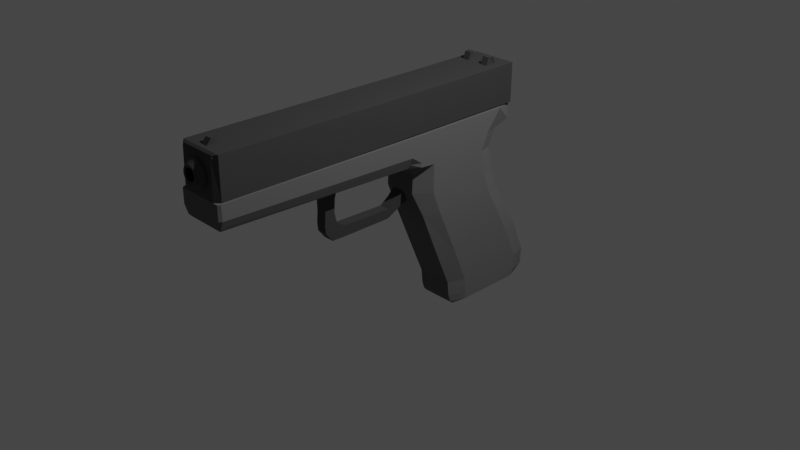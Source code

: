 # Source: glock17.blend  (saved by Blender 2.90.8; exported with 4.5.12 LTS)
import bpy
from mathutils import Matrix  # noqa: F401  (used for matrix-valued properties, if any)

bpy.ops.wm.read_factory_settings(use_empty=True)
scene = bpy.context.scene
scene.name = 'Scene'

# ---- collections
col_collection = bpy.data.collections.new('Collection'); scene.collection.children.link(col_collection)

# ---- materials (node trees are filled in below, after node groups)
mat_material = bpy.data.materials.new('Material')
mat_material.alpha_threshold = 0.0
mat_material.use_transparent_shadow = False
mat_material.line_color = (0.0, 0.0, 0.0, 1.0)
mat_material_002 = bpy.data.materials.new('Material.002')
mat_material_002.use_transparent_shadow = False

# ---- material node trees
mat_material.use_nodes = True; mat_material.node_tree.nodes.clear()
_N = mat_material.node_tree.nodes; _L = mat_material.node_tree.links
n0 = _N.new('ShaderNodeOutputMaterial'); n0.name = 'Material Output'; n0.location = (300, 300)
n1 = _N.new('ShaderNodeBsdfPrincipled'); n1.name = 'Principled BSDF'; n1.location = (10, 300)
n1.distribution = 'GGX'
n1.subsurface_method = 'BURLEY'
n1.inputs[0].default_value = (0.1298, 0.1289, 0.1336, 1.0)
n1.inputs[2].default_value = 1.0
n1.inputs[3].default_value = 1.45
n1.inputs[27].default_value = (0.0, 0.0, 0.0, 1.0)
n1.inputs[28].default_value = 1.0
_L.new(n1.outputs[0], n0.inputs[0])
n0.is_active_output = True
mat_material_002.use_nodes = True; mat_material_002.node_tree.nodes.clear()
_N = mat_material_002.node_tree.nodes; _L = mat_material_002.node_tree.links
n0 = _N.new('ShaderNodeBsdfPrincipled'); n0.name = 'Principled BSDF'; n0.location = (10, 300)
n0.distribution = 'GGX'
n0.subsurface_method = 'BURLEY'
n0.inputs[0].default_value = (0.1262, 0.1262, 0.1262, 1.0)
n0.inputs[1].default_value = 1.0
n0.inputs[2].default_value = 0.8307
n0.inputs[3].default_value = 1.45
n0.inputs[27].default_value = (0.0, 0.0, 0.0, 1.0)
n0.inputs[28].default_value = 1.0
n1 = _N.new('ShaderNodeOutputMaterial'); n1.name = 'Material Output'; n1.location = (300, 300)
_L.new(n0.outputs[0], n1.inputs[0])
n1.is_active_output = True

# ---- world
world_world = bpy.data.worlds.new('World'); scene.world = world_world
world_world.use_nodes = True; world_world.node_tree.nodes.clear()
_N = world_world.node_tree.nodes; _L = world_world.node_tree.links
n0 = _N.new('ShaderNodeOutputWorld'); n0.name = 'World Output'; n0.location = (300, 300)
n1 = _N.new('ShaderNodeBackground'); n1.name = 'Background'; n1.location = (10, 300)
n1.inputs[0].default_value = (0.05088, 0.05088, 0.05088, 1.0)
_L.new(n1.outputs[0], n0.inputs[0])
n0.is_active_output = True
world_world.color = (0.05088, 0.05088, 0.05088)
world_world.use_sun_shadow = False
world_world.sun_shadow_jitter_overblur = 0.0

# ---- cameras
cam_camera = bpy.data.cameras.new('Camera')
cam_camera.clip_end = 100.0
cam_camera.ortho_scale = 7.314

# ---- lights
light_light = bpy.data.lights.new('Light', 'POINT')
light_light.transmission_factor = 0.0
light_light.energy = 1000.0
light_light.shadow_soft_size = 0.1
light_light.shadow_maximum_resolution = 0.006
light_light.use_absolute_resolution = True

# ---- meshes
me_cube = bpy.data.meshes.new('Cube')
me_cube.from_pydata([(0.3367, 0.4688, -0.106), (0.3287, 0.9762, -0.9609), (0.3367, -1.353, -0.05371), (0.3287, -0.9762, -0.9609), (-0.3367, 0.4688, -0.106), (-0.3287, 0.9762, -0.9609), (-0.3367, -1.353, -0.05371), (-0.3287, -0.9762, -0.9609), (0.3287, 0.9762, -0.9609), (0.3287, -0.9762, -0.9609), (-0.3287, 0.9762, -0.9609), (-0.3287, -0.9762, -0.9609), (0.3287, 1.237, -1.575), (0.3287, -0.715, -1.575), (-0.3287, 1.237, -1.575), (-0.3287, -0.715, -1.575), (0.3287, 1.229, -1.762), (0.3287, -0.7019, -1.727), (-0.3287, 1.229, -1.762), (-0.3287, -0.7019, -1.727), (0.3287, 1.227, -1.871), (0.3287, -0.6865, -1.849), (-0.3287, 1.227, -1.871), (-0.3287, -0.6865, -1.849), (0.3287, 1.09, -1.971), (0.3287, -0.6402, -1.98), (-0.3287, 1.09, -1.971), (-0.3287, -0.6402, -1.98), (0.3287, 1.003, -2.015), (0.3287, -0.5833, -2.032), (-0.3287, 1.003, -2.015), (-0.3287, -0.5833, -2.032), (0.3287, -0.5876, -2.032), (-0.3287, -0.5876, -2.032), (0.3367, 0.303, 0.3164), (0.2464, -1.518, 0.3687), (-0.3367, 0.303, 0.3164), (-0.3367, -1.518, 0.3687), (0.3367, 0.2034, 0.7609), (0.445, -1.491, 0.8966), (-0.3367, 0.2034, 0.7609), (-0.445, -1.491, 0.8966), (0.3367, 0.3581, 1.064), (0.445, -1.496, 1.109), (-0.3367, 0.3581, 1.064), (-0.445, -1.496, 1.109), (0.445, 0.3447, 1.454), (0.445, -1.488, 1.455), (-0.445, 0.3447, 1.454), (-0.445, -1.488, 1.455), (0.3367, 0.6647, 1.157), (-0.3367, 0.6647, 1.157), (0.3367, 0.668, 1.446), (-0.3367, 0.668, 1.446), (0.1277, 0.7599, 1.246), (-0.1277, 0.7599, 1.246), (0.1277, 0.7612, 1.355), (-0.1277, 0.7612, 1.355), (0.3367, -5.325, 1.024), (-0.3367, -5.325, 1.024), (0.445, -5.345, 1.224), (-0.445, -5.345, 1.224), (0.445, -5.351, 1.489), (-0.445, -5.351, 1.489), (-0.445, -1.699, 1.456), (0.445, -1.699, 1.456), (0.445, -1.696, 1.116), (0.3367, -1.694, 0.9024), (-0.3367, -1.694, 0.9024), (-0.445, -1.696, 1.116), (-0.3367, -1.501, 0.7063), (-0.3367, 0.2393, 0.6006), (0.2464, -1.501, 0.7063), (0.3367, 0.2393, 0.6006), (0.2464, -1.599, 0.8073), (-0.3367, -1.599, 0.8073), (0.2464, -1.661, 0.866), (-0.3367, -1.661, 0.866), (-0.3367, -1.543, 0.7268), (0.2464, -1.543, 0.7268), (-0.4344, 0.6508, -0.9609), (-0.4344, 0.3254, -0.9609), (-0.4344, 0.0, -0.9609), (-0.4344, -0.3254, -0.9609), (-0.4344, -0.6508, -0.9609), (0.445, 0.1652, -0.09725), (0.445, -0.1384, -0.08854), (0.445, -0.4419, -0.07984), (0.445, -0.7455, -0.07113), (0.445, -1.049, -0.06242), (-0.445, -1.049, -0.06242), (-0.445, -0.7455, -0.07113), (-0.445, -0.4419, -0.07984), (-0.445, -0.1384, -0.08854), (-0.445, 0.1652, -0.09725), (0.4344, -0.6508, -0.9609), (0.4344, -0.3254, -0.9609), (0.4344, 5.96e-08, -0.9609), (0.4344, 0.3254, -0.9609), (0.4344, 0.6508, -0.9609), (-0.4344, 0.6508, -0.9609), (-0.4344, 0.3254, -0.9609), (-0.4344, 0.0, -0.9609), (-0.4344, -0.3254, -0.9609), (-0.4344, -0.6508, -0.9609), (0.4344, -0.6508, -0.9609), (0.4344, -0.3254, -0.9609), (0.4344, 5.96e-08, -0.9609), (0.4344, 0.3254, -0.9609), (0.4344, 0.6508, -0.9609), (-0.4344, 0.9121, -1.575), (-0.4344, 0.5867, -1.575), (-0.4344, 0.2613, -1.575), (-0.4344, -0.06416, -1.575), (-0.4344, -0.3896, -1.575), (0.4344, -0.3896, -1.575), (0.4344, -0.06416, -1.575), (0.4344, 0.2613, -1.575), (0.4344, 0.5867, -1.575), (0.4344, 0.9121, -1.575), (-0.4344, 0.907, -1.756), (-0.4344, 0.5852, -1.75), (-0.4344, 0.2634, -1.745), (-0.4344, -0.05835, -1.739), (-0.4344, -0.3801, -1.733), (0.4344, -0.3801, -1.733), (0.4344, -0.05835, -1.739), (0.4344, 0.2634, -1.745), (0.4344, 0.5852, -1.751), (0.4344, 0.907, -1.756), (-0.4344, 0.9079, -1.867), (-0.4344, 0.5891, -1.864), (-0.4344, 0.2702, -1.86), (-0.4344, -0.0487, -1.856), (-0.4344, -0.3676, -1.853), (0.4344, -0.3676, -1.853), (0.4344, -0.0487, -1.856), (0.4344, 0.2702, -1.86), (0.4344, 0.5891, -1.864), (0.4344, 0.9079, -1.867), (-0.4344, 0.8018, -1.973), (-0.4344, 0.5134, -1.974), (-0.4344, 0.225, -1.976), (-0.4344, -0.0634, -1.977), (-0.4344, -0.3518, -1.979), (0.4344, -0.3518, -1.979), (0.4344, -0.0634, -1.977), (0.4344, 0.225, -1.976), (0.4344, 0.5134, -1.974), (0.4344, 0.8018, -1.973), (-0.3287, 0.739, -2.018), (-0.3287, 0.4745, -2.021), (-0.3287, 0.2101, -2.024), (-0.3287, -0.05439, -2.026), (-0.3287, -0.3188, -2.029), (0.3287, -0.3188, -2.029), (0.3287, -0.05439, -2.026), (0.3287, 0.2101, -2.024), (0.3287, 0.4745, -2.021), (0.3287, 0.739, -2.018), (0.445, -0.0005726, 0.3251), (0.445, -0.3042, 0.3338), (0.445, -0.6077, 0.3425), (0.445, -0.9113, 0.3512), (0.445, -1.215, 0.36), (-0.445, -1.215, 0.36), (-0.445, -0.9113, 0.3512), (-0.445, -0.6077, 0.3425), (-0.445, -0.3042, 0.3338), (-0.445, -0.0005725, 0.3251), (0.445, -0.07904, 0.7835), (0.445, -0.3614, 0.8061), (0.445, -0.6439, 0.8287), (0.445, -0.9263, 0.8513), (0.445, -1.209, 0.874), (-0.445, -1.209, 0.874), (-0.445, -0.9263, 0.8513), (-0.445, -0.6439, 0.8287), (-0.445, -0.3614, 0.8061), (-0.445, -0.07904, 0.7835), (0.445, 0.04907, 1.072), (0.445, -0.26, 1.079), (0.445, -0.569, 1.087), (0.445, -0.878, 1.094), (0.445, -1.187, 1.102), (-0.445, -1.187, 1.102), (-0.445, -0.878, 1.094), (-0.445, -0.569, 1.087), (-0.445, -0.26, 1.079), (-0.445, 0.04907, 1.072), (0.445, 0.03931, 1.454), (0.445, -0.2661, 1.454), (0.445, -0.5715, 1.454), (0.445, -0.8769, 1.455), (0.445, -1.182, 1.455), (-0.445, -1.182, 1.455), (-0.445, -0.8769, 1.455), (-0.445, -0.5715, 1.454), (-0.445, -0.2661, 1.454), (-0.445, 0.03931, 1.454), (0.445, -0.05075, 0.6182), (0.445, -0.3408, 0.6358), (0.445, -0.6308, 0.6535), (0.445, -0.9209, 0.6711), (0.445, -1.211, 0.6887), (-0.445, -1.211, 0.6887), (-0.445, -0.9209, 0.6711), (-0.445, -0.6308, 0.6535), (-0.445, -0.3408, 0.6358), (-0.445, -0.05075, 0.6182), (-0.3367, 0.259, 0.87), (0.3367, 0.259, 0.87), (0.445, -1.493, 0.9731), (-0.445, -1.493, 0.9731), (0.3756, -5.334, 1.091), (-0.3756, -5.334, 1.091), (-0.3756, -1.695, 0.9792), (0.3756, -1.695, 0.9792), (-0.445, -0.03298, 0.8872), (-0.445, -0.325, 0.9044), (-0.445, -0.6169, 0.9216), (-0.445, -0.9089, 0.9388), (-0.445, -1.201, 0.9559), (0.445, -1.201, 0.9559), (0.445, -0.9089, 0.9388), (0.445, -0.6169, 0.9216), (0.445, -0.325, 0.9044), (0.445, -0.03298, 0.8872), (0.3189, -5.356, 1.052), (-0.3189, -5.356, 1.052), (0.4215, -5.398, 1.229), (-0.4215, -5.398, 1.229), (0.4215, -5.399, 1.489), (-0.4215, -5.399, 1.489), (0.3558, -5.384, 1.088), (-0.3558, -5.384, 1.088)], [], [(0, 4, 36, 34), (3, 2, 6, 7), (80, 94, 4, 5), (5, 1, 8, 10), (95, 89, 2, 3), (5, 4, 0, 1), (100, 10, 14, 110), (3, 7, 11, 9), (80, 5, 10, 100), (95, 3, 9, 105), (115, 13, 17, 125), (105, 9, 13, 115), (10, 8, 12, 14), (9, 11, 15, 13), (17, 19, 23, 21), (14, 12, 16, 18), (13, 15, 19, 17), (110, 14, 18, 120), (135, 21, 25, 145), (120, 18, 22, 130), (125, 17, 21, 135), (18, 16, 20, 22), (26, 24, 28, 30), (22, 20, 24, 26), (21, 23, 27, 25), (130, 22, 26, 140), (154, 155, 29, 31), (25, 27, 31, 29), (140, 26, 30, 150), (145, 25, 29, 155), (29, 31, 33, 32), (205, 70, 41, 175), (6, 2, 35, 37), (90, 6, 37, 165), (85, 0, 34, 160), (211, 210, 44, 42), (68, 41, 75, 77), (73, 71, 40, 38), (200, 73, 38, 170), (185, 45, 49, 195), (227, 211, 42, 180), (222, 213, 45, 185), (217, 66, 60, 214), (194, 195, 49, 47), (65, 64, 63, 62), (46, 42, 50, 52), (180, 42, 46, 190), (52, 50, 54, 56), (44, 48, 53, 51), (48, 46, 52, 53), (42, 44, 51, 50), (54, 55, 57, 56), (53, 52, 56, 57), (51, 53, 57, 55), (50, 51, 55, 54), (215, 59, 229, 235), (61, 215, 235, 231), (216, 68, 59, 215), (66, 65, 62, 60), (68, 67, 58, 59), (64, 69, 61, 63), (49, 45, 69, 64), (39, 67, 76, 74), (43, 47, 65, 66), (213, 41, 68, 216), (47, 49, 64, 65), (212, 43, 66, 217), (160, 34, 73, 200), (34, 36, 71, 73), (37, 35, 72, 70), (165, 37, 70, 205), (78, 79, 74, 75), (75, 74, 76, 77), (72, 39, 74, 79), (70, 72, 79, 78), (67, 68, 77, 76), (41, 70, 78, 75), (36, 169, 209, 71), (169, 168, 208, 209), (168, 167, 207, 208), (167, 166, 206, 207), (166, 165, 205, 206), (35, 164, 204, 72), (164, 163, 203, 204), (163, 162, 202, 203), (162, 161, 201, 202), (161, 160, 200, 201), (43, 184, 194, 47), (184, 183, 193, 194), (183, 182, 192, 193), (182, 181, 191, 192), (181, 180, 190, 191), (46, 48, 199, 190), (190, 199, 198, 191), (191, 198, 197, 192), (192, 197, 196, 193), (193, 196, 195, 194), (210, 218, 189, 44), (218, 219, 188, 189), (219, 220, 187, 188), (220, 221, 186, 187), (221, 222, 185, 186), (212, 223, 184, 43), (223, 224, 183, 184), (224, 225, 182, 183), (225, 226, 181, 182), (226, 227, 180, 181), (44, 189, 199, 48), (189, 188, 198, 199), (188, 187, 197, 198), (187, 186, 196, 197), (186, 185, 195, 196), (72, 204, 174, 39), (204, 203, 173, 174), (203, 202, 172, 173), (202, 201, 171, 172), (201, 200, 170, 171), (2, 89, 164, 35), (89, 88, 163, 164), (88, 87, 162, 163), (87, 86, 161, 162), (86, 85, 160, 161), (4, 94, 169, 36), (94, 93, 168, 169), (93, 92, 167, 168), (92, 91, 166, 167), (91, 90, 165, 166), (71, 209, 179, 40), (209, 208, 178, 179), (208, 207, 177, 178), (207, 206, 176, 177), (206, 205, 175, 176), (24, 149, 159, 28), (149, 148, 158, 159), (148, 147, 157, 158), (147, 146, 156, 157), (146, 145, 155, 156), (27, 144, 154, 31), (144, 143, 153, 154), (143, 142, 152, 153), (142, 141, 151, 152), (141, 140, 150, 151), (30, 28, 159, 150), (150, 159, 158, 151), (151, 158, 157, 152), (152, 157, 156, 153), (153, 156, 155, 154), (23, 134, 144, 27), (134, 133, 143, 144), (133, 132, 142, 143), (132, 131, 141, 142), (131, 130, 140, 141), (16, 129, 139, 20), (129, 128, 138, 139), (128, 127, 137, 138), (127, 126, 136, 137), (126, 125, 135, 136), (19, 124, 134, 23), (124, 123, 133, 134), (123, 122, 132, 133), (122, 121, 131, 132), (121, 120, 130, 131), (20, 139, 149, 24), (139, 138, 148, 149), (138, 137, 147, 148), (137, 136, 146, 147), (136, 135, 145, 146), (15, 114, 124, 19), (114, 113, 123, 124), (113, 112, 122, 123), (112, 111, 121, 122), (111, 110, 120, 121), (8, 109, 119, 12), (109, 108, 118, 119), (108, 107, 117, 118), (107, 106, 116, 117), (106, 105, 115, 116), (12, 119, 129, 16), (119, 118, 128, 129), (118, 117, 127, 128), (117, 116, 126, 127), (116, 115, 125, 126), (1, 99, 109, 8), (99, 98, 108, 109), (98, 97, 107, 108), (97, 96, 106, 107), (96, 95, 105, 106), (7, 84, 104, 11), (84, 83, 103, 104), (83, 82, 102, 103), (82, 81, 101, 102), (81, 80, 100, 101), (11, 104, 114, 15), (104, 103, 113, 114), (103, 102, 112, 113), (102, 101, 111, 112), (101, 100, 110, 111), (1, 0, 85, 99), (99, 85, 86, 98), (98, 86, 87, 97), (97, 87, 88, 96), (96, 88, 89, 95), (7, 6, 90, 84), (84, 90, 91, 83), (83, 91, 92, 82), (82, 92, 93, 81), (81, 93, 94, 80), (171, 170, 227, 226), (172, 171, 226, 225), (173, 172, 225, 224), (174, 173, 224, 223), (39, 174, 223, 212), (176, 175, 222, 221), (177, 176, 221, 220), (178, 177, 220, 219), (179, 178, 219, 218), (40, 179, 218, 210), (39, 212, 217, 67), (45, 213, 216, 69), (69, 216, 215, 61), (63, 61, 231, 233), (67, 217, 214, 58), (175, 41, 213, 222), (170, 38, 211, 227), (38, 40, 210, 211), (235, 234, 230, 231), (231, 230, 232, 233), (229, 228, 234, 235), (60, 62, 232, 230), (62, 63, 233, 232), (58, 214, 234, 228), (214, 60, 230, 234), (59, 58, 228, 229)])
_uv = me_cube.uv_layers.new(name='UVMap')
_uv.uv.foreach_set('vector', [0.625, 0.5, 0.625, 0.25, 0.625, 0.25, 0.625, 0.5, 0.375, 0.75, 0.625, 0.75, 0.625, 1.0, 0.375, 1.0, 0.375, 0.2083, 0.625, 0.2083, 0.625, 0.25, 0.375, 0.25, 0.375, 0.25, 0.375, 0.5, 0.375, 0.5, 0.375, 0.25, 0.375, 0.7083, 0.625, 0.7083, 0.625, 0.75, 0.375, 0.75, 0.375, 0.25, 0.625, 0.25, 0.625, 0.5, 0.375, 0.5, 0.375, 0.2083, 0.375, 0.25, 0.375, 0.25, 0.375, 0.2083, 0.375, 0.75, 0.375, 1.0, 0.375, 1.0, 0.375, 0.75, 0.375, 0.2083, 0.375, 0.25, 0.375, 0.25, 0.375, 0.2083, 0.375, 0.7083, 0.375, 0.75, 0.375, 0.75, 0.375, 0.7083, 0.375, 0.7083, 0.375, 0.75, 0.375, 0.75, 0.375, 0.7083, 0.375, 0.7083, 0.375, 0.75, 0.375, 0.75, 0.375, 0.7083, 0.375, 0.25, 0.375, 0.5, 0.375, 0.5, 0.375, 0.25, 0.375, 0.75, 0.375, 1.0, 0.375, 1.0, 0.375, 0.75, 0.375, 0.75, 0.375, 1.0, 0.375, 1.0, 0.375, 0.75, 0.375, 0.25, 0.375, 0.5, 0.375, 0.5, 0.375, 0.25, 0.375, 0.75, 0.375, 1.0, 0.375, 1.0, 0.375, 0.75, 0.375, 0.2083, 0.375, 0.25, 0.375, 0.25, 0.375, 0.2083, 0.375, 0.7083, 0.375, 0.75, 0.375, 0.75, 0.375, 0.7083, 0.375, 0.2083, 0.375, 0.25, 0.375, 0.25, 0.375, 0.2083, 0.375, 0.7083, 0.375, 0.75, 0.375, 0.75, 0.375, 0.7083, 0.375, 0.25, 0.375, 0.5, 0.375, 0.5, 0.375, 0.25, 0.375, 0.25, 0.375, 0.5, 0.375, 0.5, 0.375, 0.25, 0.375, 0.25, 0.375, 0.5, 0.375, 0.5, 0.375, 0.25, 0.375, 0.75, 0.375, 1.0, 0.375, 1.0, 0.375, 0.75, 0.375, 0.2083, 0.375, 0.25, 0.375, 0.25, 0.375, 0.2083, 0.125, 0.7083, 0.375, 0.7083, 0.375, 0.75, 0.125, 0.75, 0.375, 0.75, 0.375, 1.0, 0.375, 1.0, 0.375, 0.75, 0.375, 0.2083, 0.375, 0.25, 0.375, 0.25, 0.375, 0.2083, 0.375, 0.7083, 0.375, 0.75, 0.375, 0.75, 0.375, 0.7083, 0.375, 0.75, 0.125, 0.75, 0.125, 0.75, 0.375, 0.75, 0.625, 0.04167, 0.625, 0.0, 0.625, 0.0, 0.625, 0.04167, 0.625, 1.0, 0.625, 0.75, 0.625, 0.75, 0.625, 1.0, 0.625, 0.04167, 0.625, 0.0, 0.625, 0.0, 0.625, 0.04167, 0.625, 0.5417, 0.625, 0.5, 0.625, 0.5, 0.625, 0.5417, 0.625, 0.5, 0.625, 0.25, 0.625, 0.25, 0.625, 0.5, 0.625, 0.0, 0.625, 0.0, 0.625, 0.0, 0.625, 0.0, 0.625, 0.5, 0.625, 0.25, 0.625, 0.25, 0.625, 0.5, 0.625, 0.5417, 0.625, 0.5, 0.625, 0.5, 0.625, 0.5417, 0.625, 0.04167, 0.625, 0.0, 0.625, 0.0, 0.625, 0.04167, 0.625, 0.5417, 0.625, 0.5, 0.625, 0.5, 0.625, 0.5417, 0.625, 0.04167, 0.625, 0.0, 0.625, 0.0, 0.625, 0.04167, 0.625, 0.75, 0.625, 0.75, 0.625, 0.75, 0.625, 0.75, 0.625, 0.7083, 0.875, 0.7083, 0.875, 0.75, 0.625, 0.75, 0.625, 0.75, 0.875, 0.75, 0.875, 0.75, 0.625, 0.75, 0.625, 0.5, 0.625, 0.5, 0.625, 0.5, 0.625, 0.5, 0.625, 0.5417, 0.625, 0.5, 0.625, 0.5, 0.625, 0.5417, 0.625, 0.5, 0.625, 0.5, 0.625, 0.5, 0.625, 0.5, 0.625, 0.25, 0.625, 0.25, 0.625, 0.25, 0.625, 0.25, 0.875, 0.5, 0.625, 0.5, 0.625, 0.5, 0.875, 0.5, 0.625, 0.5, 0.625, 0.25, 0.625, 0.25, 0.625, 0.5, 0.625, 0.5, 0.625, 0.25, 0.625, 0.25, 0.625, 0.5, 0.875, 0.5, 0.625, 0.5, 0.625, 0.5, 0.875, 0.5, 0.625, 0.25, 0.625, 0.25, 0.625, 0.25, 0.625, 0.25, 0.625, 0.5, 0.625, 0.25, 0.625, 0.25, 0.625, 0.5, 0.625, 0.0, 0.625, 0.0, 0.625, 0.0, 0.625, 0.0, 0.625, 0.0, 0.625, 0.0, 0.625, 0.0, 0.625, 0.0, 0.625, 0.0, 0.625, 0.0, 0.625, 0.0, 0.625, 0.0, 0.625, 0.75, 0.625, 0.75, 0.625, 0.75, 0.625, 0.75, 0.625, 1.0, 0.625, 0.75, 0.625, 0.75, 0.625, 1.0, 0.625, 0.0, 0.625, 0.0, 0.625, 0.0, 0.625, 0.0, 0.625, 0.0, 0.625, 0.0, 0.625, 0.0, 0.625, 0.0, 0.625, 0.75, 0.625, 0.75, 0.625, 0.75, 0.625, 0.75, 0.625, 0.75, 0.625, 0.75, 0.625, 0.75, 0.625, 0.75, 0.625, 0.0, 0.625, 0.0, 0.625, 0.0, 0.625, 0.0, 0.625, 0.75, 0.875, 0.75, 0.875, 0.75, 0.625, 0.75, 0.625, 0.75, 0.625, 0.75, 0.625, 0.75, 0.625, 0.75, 0.625, 0.5417, 0.625, 0.5, 0.625, 0.5, 0.625, 0.5417, 0.625, 0.5, 0.625, 0.25, 0.625, 0.25, 0.625, 0.5, 0.625, 1.0, 0.625, 0.75, 0.625, 0.75, 0.625, 1.0, 0.625, 0.04167, 0.625, 0.0, 0.625, 0.0, 0.625, 0.04167, 0.625, 1.0, 0.625, 0.75, 0.625, 0.75, 0.625, 1.0, 0.625, 1.0, 0.625, 0.75, 0.625, 0.75, 0.625, 1.0, 0.625, 0.75, 0.625, 0.75, 0.625, 0.75, 0.625, 0.75, 0.625, 1.0, 0.625, 0.75, 0.625, 0.75, 0.625, 1.0, 0.625, 0.75, 0.625, 1.0, 0.625, 1.0, 0.625, 0.75, 0.625, 0.0, 0.625, 0.0, 0.625, 0.0, 0.625, 0.0, 0.625, 0.25, 0.625, 0.2083, 0.625, 0.2083, 0.625, 0.25, 0.625, 0.2083, 0.625, 0.1667, 0.625, 0.1667, 0.625, 0.2083, 0.625, 0.1667, 0.625, 0.125, 0.625, 0.125, 0.625, 0.1667, 0.625, 0.125, 0.625, 0.08333, 0.625, 0.08333, 0.625, 0.125, 0.625, 0.08333, 0.625, 0.04167, 0.625, 0.04167, 0.625, 0.08333, 0.625, 0.75, 0.625, 0.7083, 0.625, 0.7083, 0.625, 0.75, 0.625, 0.7083, 0.625, 0.6667, 0.625, 0.6667, 0.625, 0.7083, 0.625, 0.6667, 0.625, 0.625, 0.625, 0.625, 0.625, 0.6667, 0.625, 0.625, 0.625, 0.5833, 0.625, 0.5833, 0.625, 0.625, 0.625, 0.5833, 0.625, 0.5417, 0.625, 0.5417, 0.625, 0.5833, 0.625, 0.75, 0.625, 0.7083, 0.625, 0.7083, 0.625, 0.75, 0.625, 0.7083, 0.625, 0.6667, 0.625, 0.6667, 0.625, 0.7083, 0.625, 0.6667, 0.625, 0.625, 0.625, 0.625, 0.625, 0.6667, 0.625, 0.625, 0.625, 0.5833, 0.625, 0.5833, 0.625, 0.625, 0.625, 0.5833, 0.625, 0.5417, 0.625, 0.5417, 0.625, 0.5833, 0.625, 0.5, 0.875, 0.5, 0.875, 0.5417, 0.625, 0.5417, 0.625, 0.5417, 0.875, 0.5417, 0.875, 0.5833, 0.625, 0.5833, 0.625, 0.5833, 0.875, 0.5833, 0.875, 0.625, 0.625, 0.625, 0.625, 0.625, 0.875, 0.625, 0.875, 0.6667, 0.625, 0.6667, 0.625, 0.6667, 0.875, 0.6667, 0.875, 0.7083, 0.625, 0.7083, 0.625, 0.25, 0.625, 0.2083, 0.625, 0.2083, 0.625, 0.25, 0.625, 0.2083, 0.625, 0.1667, 0.625, 0.1667, 0.625, 0.2083, 0.625, 0.1667, 0.625, 0.125, 0.625, 0.125, 0.625, 0.1667, 0.625, 0.125, 0.625, 0.08333, 0.625, 0.08333, 0.625, 0.125, 0.625, 0.08333, 0.625, 0.04167, 0.625, 0.04167, 0.625, 0.08333, 0.625, 0.75, 0.625, 0.7083, 0.625, 0.7083, 0.625, 0.75, 0.625, 0.7083, 0.625, 0.6667, 0.625, 0.6667, 0.625, 0.7083, 0.625, 0.6667, 0.625, 0.625, 0.625, 0.625, 0.625, 0.6667, 0.625, 0.625, 0.625, 0.5833, 0.625, 0.5833, 0.625, 0.625, 0.625, 0.5833, 0.625, 0.5417, 0.625, 0.5417, 0.625, 0.5833, 0.625, 0.25, 0.625, 0.2083, 0.625, 0.2083, 0.625, 0.25, 0.625, 0.2083, 0.625, 0.1667, 0.625, 0.1667, 0.625, 0.2083, 0.625, 0.1667, 0.625, 0.125, 0.625, 0.125, 0.625, 0.1667, 0.625, 0.125, 0.625, 0.08333, 0.625, 0.08333, 0.625, 0.125, 0.625, 0.08333, 0.625, 0.04167, 0.625, 0.04167, 0.625, 0.08333, 0.625, 0.75, 0.625, 0.7083, 0.625, 0.7083, 0.625, 0.75, 0.625, 0.7083, 0.625, 0.6667, 0.625, 0.6667, 0.625, 0.7083, 0.625, 0.6667, 0.625, 0.625, 0.625, 0.625, 0.625, 0.6667, 0.625, 0.625, 0.625, 0.5833, 0.625, 0.5833, 0.625, 0.625, 0.625, 0.5833, 0.625, 0.5417, 0.625, 0.5417, 0.625, 0.5833, 0.625, 0.75, 0.625, 0.7083, 0.625, 0.7083, 0.625, 0.75, 0.625, 0.7083, 0.625, 0.6667, 0.625, 0.6667, 0.625, 0.7083, 0.625, 0.6667, 0.625, 0.625, 0.625, 0.625, 0.625, 0.6667, 0.625, 0.625, 0.625, 0.5833, 0.625, 0.5833, 0.625, 0.625, 0.625, 0.5833, 0.625, 0.5417, 0.625, 0.5417, 0.625, 0.5833, 0.625, 0.25, 0.625, 0.2083, 0.625, 0.2083, 0.625, 0.25, 0.625, 0.2083, 0.625, 0.1667, 0.625, 0.1667, 0.625, 0.2083, 0.625, 0.1667, 0.625, 0.125, 0.625, 0.125, 0.625, 0.1667, 0.625, 0.125, 0.625, 0.08333, 0.625, 0.08333, 0.625, 0.125, 0.625, 0.08333, 0.625, 0.04167, 0.625, 0.04167, 0.625, 0.08333, 0.625, 0.25, 0.625, 0.2083, 0.625, 0.2083, 0.625, 0.25, 0.625, 0.2083, 0.625, 0.1667, 0.625, 0.1667, 0.625, 0.2083, 0.625, 0.1667, 0.625, 0.125, 0.625, 0.125, 0.625, 0.1667, 0.625, 0.125, 0.625, 0.08333, 0.625, 0.08333, 0.625, 0.125, 0.625, 0.08333, 0.625, 0.04167, 0.625, 0.04167, 0.625, 0.08333, 0.375, 0.5, 0.375, 0.5417, 0.375, 0.5417, 0.375, 0.5, 0.375, 0.5417, 0.375, 0.5833, 0.375, 0.5833, 0.375, 0.5417, 0.375, 0.5833, 0.375, 0.625, 0.375, 0.625, 0.375, 0.5833, 0.375, 0.625, 0.375, 0.6667, 0.375, 0.6667, 0.375, 0.625, 0.375, 0.6667, 0.375, 0.7083, 0.375, 0.7083, 0.375, 0.6667, 0.375, 0.0, 0.375, 0.04167, 0.375, 0.04167, 0.375, 0.0, 0.375, 0.04167, 0.375, 0.08333, 0.375, 0.08333, 0.375, 0.04167, 0.375, 0.08333, 0.375, 0.125, 0.375, 0.125, 0.375, 0.08333, 0.375, 0.125, 0.375, 0.1667, 0.375, 0.1667, 0.375, 0.125, 0.375, 0.1667, 0.375, 0.2083, 0.375, 0.2083, 0.375, 0.1667, 0.125, 0.5, 0.375, 0.5, 0.375, 0.5417, 0.125, 0.5417, 0.125, 0.5417, 0.375, 0.5417, 0.375, 0.5833, 0.125, 0.5833, 0.125, 0.5833, 0.375, 0.5833, 0.375, 0.625, 0.125, 0.625, 0.125, 0.625, 0.375, 0.625, 0.375, 0.6667, 0.125, 0.6667, 0.125, 0.6667, 0.375, 0.6667, 0.375, 0.7083, 0.125, 0.7083, 0.375, 0.0, 0.375, 0.04167, 0.375, 0.04167, 0.375, 0.0, 0.375, 0.04167, 0.375, 0.08333, 0.375, 0.08333, 0.375, 0.04167, 0.375, 0.08333, 0.375, 0.125, 0.375, 0.125, 0.375, 0.08333, 0.375, 0.125, 0.375, 0.1667, 0.375, 0.1667, 0.375, 0.125, 0.375, 0.1667, 0.375, 0.2083, 0.375, 0.2083, 0.375, 0.1667, 0.375, 0.5, 0.375, 0.5417, 0.375, 0.5417, 0.375, 0.5, 0.375, 0.5417, 0.375, 0.5833, 0.375, 0.5833, 0.375, 0.5417, 0.375, 0.5833, 0.375, 0.625, 0.375, 0.625, 0.375, 0.5833, 0.375, 0.625, 0.375, 0.6667, 0.375, 0.6667, 0.375, 0.625, 0.375, 0.6667, 0.375, 0.7083, 0.375, 0.7083, 0.375, 0.6667, 0.375, 0.0, 0.375, 0.04167, 0.375, 0.04167, 0.375, 0.0, 0.375, 0.04167, 0.375, 0.08333, 0.375, 0.08333, 0.375, 0.04167, 0.375, 0.08333, 0.375, 0.125, 0.375, 0.125, 0.375, 0.08333, 0.375, 0.125, 0.375, 0.1667, 0.375, 0.1667, 0.375, 0.125, 0.375, 0.1667, 0.375, 0.2083, 0.375, 0.2083, 0.375, 0.1667, 0.375, 0.5, 0.375, 0.5417, 0.375, 0.5417, 0.375, 0.5, 0.375, 0.5417, 0.375, 0.5833, 0.375, 0.5833, 0.375, 0.5417, 0.375, 0.5833, 0.375, 0.625, 0.375, 0.625, 0.375, 0.5833, 0.375, 0.625, 0.375, 0.6667, 0.375, 0.6667, 0.375, 0.625, 0.375, 0.6667, 0.375, 0.7083, 0.375, 0.7083, 0.375, 0.6667, 0.375, 0.0, 0.375, 0.04167, 0.375, 0.04167, 0.375, 0.0, 0.375, 0.04167, 0.375, 0.08333, 0.375, 0.08333, 0.375, 0.04167, 0.375, 0.08333, 0.375, 0.125, 0.375, 0.125, 0.375, 0.08333, 0.375, 0.125, 0.375, 0.1667, 0.375, 0.1667, 0.375, 0.125, 0.375, 0.1667, 0.375, 0.2083, 0.375, 0.2083, 0.375, 0.1667, 0.375, 0.5, 0.375, 0.5417, 0.375, 0.5417, 0.375, 0.5, 0.375, 0.5417, 0.375, 0.5833, 0.375, 0.5833, 0.375, 0.5417, 0.375, 0.5833, 0.375, 0.625, 0.375, 0.625, 0.375, 0.5833, 0.375, 0.625, 0.375, 0.6667, 0.375, 0.6667, 0.375, 0.625, 0.375, 0.6667, 0.375, 0.7083, 0.375, 0.7083, 0.375, 0.6667, 0.375, 0.5, 0.375, 0.5417, 0.375, 0.5417, 0.375, 0.5, 0.375, 0.5417, 0.375, 0.5833, 0.375, 0.5833, 0.375, 0.5417, 0.375, 0.5833, 0.375, 0.625, 0.375, 0.625, 0.375, 0.5833, 0.375, 0.625, 0.375, 0.6667, 0.375, 0.6667, 0.375, 0.625, 0.375, 0.6667, 0.375, 0.7083, 0.375, 0.7083, 0.375, 0.6667, 0.375, 0.5, 0.375, 0.5417, 0.375, 0.5417, 0.375, 0.5, 0.375, 0.5417, 0.375, 0.5833, 0.375, 0.5833, 0.375, 0.5417, 0.375, 0.5833, 0.375, 0.625, 0.375, 0.625, 0.375, 0.5833, 0.375, 0.625, 0.375, 0.6667, 0.375, 0.6667, 0.375, 0.625, 0.375, 0.6667, 0.375, 0.7083, 0.375, 0.7083, 0.375, 0.6667, 0.375, 0.0, 0.375, 0.04167, 0.375, 0.04167, 0.375, 0.0, 0.375, 0.04167, 0.375, 0.08333, 0.375, 0.08333, 0.375, 0.04167, 0.375, 0.08333, 0.375, 0.125, 0.375, 0.125, 0.375, 0.08333, 0.375, 0.125, 0.375, 0.1667, 0.375, 0.1667, 0.375, 0.125, 0.375, 0.1667, 0.375, 0.2083, 0.375, 0.2083, 0.375, 0.1667, 0.375, 0.0, 0.375, 0.04167, 0.375, 0.04167, 0.375, 0.0, 0.375, 0.04167, 0.375, 0.08333, 0.375, 0.08333, 0.375, 0.04167, 0.375, 0.08333, 0.375, 0.125, 0.375, 0.125, 0.375, 0.08333, 0.375, 0.125, 0.375, 0.1667, 0.375, 0.1667, 0.375, 0.125, 0.375, 0.1667, 0.375, 0.2083, 0.375, 0.2083, 0.375, 0.1667, 0.375, 0.5, 0.625, 0.5, 0.625, 0.5417, 0.375, 0.5417, 0.375, 0.5417, 0.625, 0.5417, 0.625, 0.5833, 0.375, 0.5833, 0.375, 0.5833, 0.625, 0.5833, 0.625, 0.625, 0.375, 0.625, 0.375, 0.625, 0.625, 0.625, 0.625, 0.6667, 0.375, 0.6667, 0.375, 0.6667, 0.625, 0.6667, 0.625, 0.7083, 0.375, 0.7083, 0.375, 0.0, 0.625, 0.0, 0.625, 0.04167, 0.375, 0.04167, 0.375, 0.04167, 0.625, 0.04167, 0.625, 0.08333, 0.375, 0.08333, 0.375, 0.08333, 0.625, 0.08333, 0.625, 0.125, 0.375, 0.125, 0.375, 0.125, 0.625, 0.125, 0.625, 0.1667, 0.375, 0.1667, 0.375, 0.1667, 0.625, 0.1667, 0.625, 0.2083, 0.375, 0.2083, 0.625, 0.5833, 0.625, 0.5417, 0.625, 0.5417, 0.625, 0.5833, 0.625, 0.625, 0.625, 0.5833, 0.625, 0.5833, 0.625, 0.625, 0.625, 0.6667, 0.625, 0.625, 0.625, 0.625, 0.625, 0.6667, 0.625, 0.7083, 0.625, 0.6667, 0.625, 0.6667, 0.625, 0.7083, 0.625, 0.75, 0.625, 0.7083, 0.625, 0.7083, 0.625, 0.75, 0.625, 0.08333, 0.625, 0.04167, 0.625, 0.04167, 0.625, 0.08333, 0.625, 0.125, 0.625, 0.08333, 0.625, 0.08333, 0.625, 0.125, 0.625, 0.1667, 0.625, 0.125, 0.625, 0.125, 0.625, 0.1667, 0.625, 0.2083, 0.625, 0.1667, 0.625, 0.1667, 0.625, 0.2083, 0.625, 0.25, 0.625, 0.2083, 0.625, 0.2083, 0.625, 0.25, 0.625, 0.75, 0.625, 0.75, 0.625, 0.75, 0.625, 0.75, 0.625, 0.0, 0.625, 0.0, 0.625, 0.0, 0.625, 0.0, 0.625, 0.0, 0.625, 0.0, 0.625, 0.0, 0.625, 0.0, 0.625, 0.0, 0.625, 0.0, 0.625, 0.0, 0.625, 0.0, 0.625, 0.75, 0.625, 0.75, 0.625, 0.75, 0.625, 0.75, 0.625, 0.04167, 0.625, 0.0, 0.625, 0.0, 0.625, 0.04167, 0.625, 0.5417, 0.625, 0.5, 0.625, 0.5, 0.625, 0.5417, 0.625, 0.5, 0.625, 0.25, 0.625, 0.25, 0.625, 0.5, 0.625, 1.0, 0.625, 0.75, 0.625, 0.75, 0.625, 1.0, 0.625, 1.0, 0.625, 0.75, 0.625, 0.75, 0.625, 1.0, 0.625, 1.0, 0.625, 0.75, 0.625, 0.75, 0.625, 1.0, 0.625, 0.75, 0.625, 0.75, 0.625, 0.75, 0.625, 0.75, 0.625, 0.75, 0.875, 0.75, 0.875, 0.75, 0.625, 0.75, 0.625, 0.75, 0.625, 0.75, 0.625, 0.75, 0.625, 0.75, 0.625, 0.75, 0.625, 0.75, 0.625, 0.75, 0.625, 0.75, 0.625, 1.0, 0.625, 0.75, 0.625, 0.75, 0.625, 1.0])
me_cube.materials.append(mat_material)
me_cube.use_remesh_preserve_volume = False
me_cube.use_remesh_preserve_attributes = False
me_cube.use_mirror_vertex_groups = False
me_cube.update()
me_cube_001 = bpy.data.meshes.new('Cube.001')
me_cube_001.from_pydata([(-1.001, -1.015, -1.047), (-1.0, -1.0, 0.6336), (-1.001, 0.9851, -1.047), (-1.0, 1.0, 0.6336), (0.9989, -1.015, -1.047), (1.0, -1.0, 0.6336), (0.9989, 0.9851, -1.047), (1.0, 1.0, 0.6336), (-1.001, 3.121, -1.047), (-1.0, 3.136, 0.6336), (0.9989, 3.121, -1.047), (1.0, 3.136, 0.6336), (-1.001, -11.2, -1.016), (-1.0, -11.2, 0.7173), (0.9989, -11.2, -1.016), (1.0, -11.2, 0.7173), (-0.8061, -11.41, -1.016), (-0.8049, -11.31, 0.6545), (0.8038, -11.41, -1.016), (0.8049, -11.31, 0.6545), (-0.8848, 3.247, -1.016), (-0.8837, 3.22, 0.5707), (0.8825, 3.247, -1.016), (0.8837, 3.22, 0.5707), (-1.0, -1.0, 0.4974), (-1.0, 1.0, 0.4974), (1.0, 1.0, 0.4974), (1.0, -1.0, 0.4974), (-1.0, 3.136, 0.4974), (1.0, 3.136, 0.4974), (-1.0, -11.2, 0.5768), (1.0, -11.2, 0.5768), (-0.8049, -11.37, 0.5716), (0.8049, -11.37, 0.5716), (-0.8837, 3.249, 0.4887), (0.8837, 3.249, 0.4887), (0.9989, 1.958, -1.047), (1.0, 1.973, 0.6336), (-1.001, 1.958, -1.047), (-1.0, 1.973, 0.6336), (-1.0, 1.973, 0.4974), (1.0, 1.973, 0.4974), (0.9989, 2.51, -1.047), (-1.001, 2.51, -1.047), (-1.0, 2.525, 0.4974), (1.0, 2.525, 0.4974), (1.0, 2.525, 0.6336), (-1.0, 2.525, 0.6336), (2.581e-07, 3.109, 0.3983), (2.581e-07, -11.48, 0.3983), (-0.1071, 3.109, 0.3877), (-0.1071, -11.48, 0.3877), (-0.2101, 3.109, 0.3565), (-0.2101, -11.48, 0.3565), (-0.3051, 3.109, 0.3057), (-0.3051, -11.48, 0.3057), (-0.3883, 3.109, 0.2374), (-0.3883, -11.48, 0.2374), (-0.4566, 3.109, 0.1542), (-0.4566, -11.48, 0.1542), (-0.5073, 3.109, 0.05931), (-0.5073, -11.48, 0.05931), (-0.5386, 3.109, -0.0437), (-0.5386, -11.48, -0.0437), (-0.5491, 3.109, -0.1508), (-0.5491, -11.48, -0.1508), (-0.5386, 3.109, -0.258), (-0.5386, -11.48, -0.258), (-0.5073, 3.109, -0.361), (-0.5073, -11.48, -0.361), (-0.4566, 3.109, -0.4559), (-0.4566, -11.48, -0.4559), (-0.3883, 3.109, -0.5391), (-0.3883, -11.48, -0.5391), (-0.3051, 3.109, -0.6074), (-0.3051, -11.48, -0.6074), (-0.2101, 3.109, -0.6581), (-0.2101, -11.48, -0.6581), (-0.1071, 3.109, -0.6894), (-0.1071, -11.48, -0.6894), (4.371e-07, 3.109, -0.6999), (4.371e-07, -11.48, -0.6999), (0.1071, 3.109, -0.6894), (0.1071, -11.48, -0.6894), (0.2101, 3.109, -0.6581), (0.2101, -11.48, -0.6581), (0.3051, 3.109, -0.6074), (0.3051, -11.48, -0.6074), (0.3883, 3.109, -0.5391), (0.3883, -11.48, -0.5391), (0.4566, 3.109, -0.4559), (0.4566, -11.48, -0.4559), (0.5073, 3.109, -0.361), (0.5073, -11.48, -0.361), (0.5386, 3.109, -0.258), (0.5386, -11.48, -0.258), (0.5491, 3.109, -0.1508), (0.5491, -11.48, -0.1508), (0.5386, 3.109, -0.0437), (0.5386, -11.48, -0.0437), (0.5073, 3.109, 0.05931), (0.5073, -11.48, 0.05931), (0.4566, 3.109, 0.1542), (0.4566, -11.48, 0.1542), (0.3883, 3.109, 0.2374), (0.3883, -11.48, 0.2374), (0.3051, 3.109, 0.3057), (0.3051, -11.48, 0.3057), (0.2101, 3.109, 0.3565), (0.2101, -11.48, 0.3565), (0.1071, 3.109, 0.3877), (0.1071, -11.48, 0.3877), (2.513e-07, -11.58, 0.3101), (-0.08993, -11.58, 0.3013), (-0.1764, -11.58, 0.2751), (-0.2561, -11.58, 0.2325), (-0.326, -11.58, 0.1751), (-0.3833, -11.58, 0.1053), (-0.4259, -11.58, 0.02558), (-0.4521, -11.58, -0.0609), (-0.461, -11.58, -0.1508), (-0.4521, -11.58, -0.2408), (-0.4259, -11.58, -0.3272), (-0.3833, -11.58, -0.4069), (-0.326, -11.58, -0.4768), (-0.2561, -11.58, -0.5341), (-0.1764, -11.58, -0.5767), (-0.08993, -11.58, -0.6029), (4.015e-07, -11.58, -0.6118), (0.08993, -11.58, -0.6029), (0.1764, -11.58, -0.5767), (0.2561, -11.58, -0.5341), (0.326, -11.58, -0.4768), (0.3833, -11.58, -0.4069), (0.4259, -11.58, -0.3272), (0.4521, -11.58, -0.2408), (0.461, -11.58, -0.1508), (0.4521, -11.58, -0.0609), (0.4259, -11.58, 0.02558), (0.3833, -11.58, 0.1053), (0.326, -11.58, 0.1751), (0.2561, -11.58, 0.2325), (0.1764, -11.58, 0.2751), (0.08993, -11.58, 0.3013), (5.259e-07, -11.71, -0.4044), (0.04948, -11.71, -0.3996), (0.09706, -11.71, -0.3851), (0.1409, -11.71, -0.3617), (0.1793, -11.71, -0.3302), (0.2109, -11.71, -0.2917), (0.2343, -11.71, -0.2479), (0.2487, -11.71, -0.2003), (0.2536, -11.71, -0.1508), (0.2487, -11.71, -0.1013), (0.2343, -11.71, -0.05377), (0.2109, -11.71, -0.009924), (0.1793, -11.71, 0.02851), (0.1409, -11.71, 0.06005), (0.09706, -11.71, 0.08349), (0.04948, -11.71, 0.09792), (3.621e-07, -11.71, 0.1028), (-0.04948, -11.71, 0.09792), (-0.09706, -11.71, 0.08349), (-0.1409, -11.71, 0.06005), (-0.1793, -11.71, 0.02851), (-0.2109, -11.71, -0.009924), (-0.2343, -11.71, -0.05377), (-0.2487, -11.71, -0.1013), (-0.2536, -11.71, -0.1508), (-0.2487, -11.71, -0.2003), (-0.2343, -11.71, -0.2479), (-0.2109, -11.71, -0.2917), (-0.1793, -11.71, -0.3302), (-0.1409, -11.71, -0.3617), (-0.09705, -11.71, -0.3851), (-0.04948, -11.71, -0.3996), (-0.07148, -11.71, 0.2085), (2.427e-07, -11.71, 0.2156), (-0.1402, -11.71, 0.1877), (-0.2036, -11.71, 0.1538), (-0.2591, -11.71, 0.1083), (-0.3046, -11.71, 0.05273), (-0.3385, -11.71, -0.01062), (-0.3593, -11.71, -0.07935), (-0.3664, -11.71, -0.1508), (-0.3593, -11.71, -0.2223), (-0.3385, -11.71, -0.291), (-0.3046, -11.71, -0.3544), (-0.2591, -11.71, -0.4099), (-0.2036, -11.71, -0.4555), (-0.1402, -11.71, -0.4893), (-0.07148, -11.71, -0.5102), (3.621e-07, -11.71, -0.5172), (0.07148, -11.71, -0.5102), (0.1402, -11.71, -0.4893), (0.2036, -11.71, -0.4555), (0.2591, -11.71, -0.4099), (0.3046, -11.71, -0.3544), (0.3385, -11.71, -0.291), (0.3593, -11.71, -0.2223), (0.3664, -11.71, -0.1508), (0.3593, -11.71, -0.07935), (0.3385, -11.71, -0.01061), (0.3046, -11.71, 0.05273), (0.2591, -11.71, 0.1083), (0.2036, -11.71, 0.1538), (0.1402, -11.71, 0.1877), (0.07148, -11.71, 0.2085), (5.258e-07, 2.86, -0.4044), (0.04948, 2.86, -0.3995), (0.09706, 2.86, -0.3851), (0.1409, 2.86, -0.3617), (0.1793, 2.86, -0.3301), (0.2109, 2.86, -0.2917), (0.2343, 2.86, -0.2478), (0.2487, 2.86, -0.2003), (0.2536, 2.86, -0.1508), (0.2487, 2.86, -0.1013), (0.2343, 2.86, -0.05374), (0.2109, 2.86, -0.009889), (0.1793, 2.86, 0.02854), (0.1409, 2.86, 0.06008), (0.09706, 2.86, 0.08352), (0.04948, 2.86, 0.09795), (3.621e-07, 2.86, 0.1028), (-0.04948, 2.86, 0.09795), (-0.09706, 2.86, 0.08352), (-0.1409, 2.86, 0.06008), (-0.1793, 2.86, 0.02854), (-0.2109, 2.86, -0.009889), (-0.2343, 2.86, -0.05374), (-0.2487, 2.86, -0.1013), (-0.2536, 2.86, -0.1508), (-0.2487, 2.86, -0.2003), (-0.2343, 2.86, -0.2478), (-0.2109, 2.86, -0.2917), (-0.1793, 2.86, -0.3301), (-0.1409, 2.86, -0.3617), (-0.09705, 2.86, -0.3851), (-0.04948, 2.86, -0.3995), (-0.05231, -11.72, 0.2085), (0.01917, -11.72, 0.2156), (-0.121, -11.72, 0.1877), (-0.1844, -11.72, 0.1538), (-0.2399, -11.72, 0.1083), (-0.2855, -11.72, 0.05273), (-0.3193, -11.72, -0.01062), (-0.3402, -11.72, -0.07935), (-0.3472, -11.72, -0.1508), (-0.3402, -11.72, -0.2223), (-0.3193, -11.72, -0.291), (-0.2855, -11.72, -0.3544), (-0.2399, -11.72, -0.4099), (-0.1844, -11.72, -0.4555), (-0.121, -11.72, -0.4893), (-0.05231, -11.72, -0.5102), (0.01917, -11.72, -0.5172), (0.09065, -11.72, -0.5102), (0.1594, -11.72, -0.4893), (0.2227, -11.72, -0.4555), (0.2782, -11.72, -0.4099), (0.3238, -11.72, -0.3544), (0.3577, -11.72, -0.291), (0.3785, -11.72, -0.2223), (0.3856, -11.72, -0.1508), (0.3785, -11.72, -0.07935), (0.3577, -11.72, -0.01061), (0.3238, -11.72, 0.05273), (0.2782, -11.72, 0.1083), (0.2227, -11.72, 0.1538), (0.1594, -11.72, 0.1877), (0.09065, -11.72, 0.2085)], [], [(24, 1, 3, 25), (45, 42, 10, 29), (26, 7, 5, 27), (5, 1, 13, 15), (2, 6, 4, 0), (7, 3, 1, 5), (29, 10, 22, 35), (42, 43, 8, 10), (47, 46, 11, 9), (44, 47, 9, 28), (12, 14, 18, 16), (27, 5, 15, 31), (24, 0, 12, 30), (0, 4, 14, 12), (33, 19, 17, 32), (30, 12, 16, 32), (15, 13, 17, 19), (31, 15, 19, 33), (34, 21, 23, 35), (10, 8, 20, 22), (9, 11, 23, 21), (28, 9, 21, 34), (8, 28, 34, 20), (20, 34, 35, 22), (14, 31, 33, 18), (13, 30, 32, 17), (18, 33, 32, 16), (1, 24, 30, 13), (4, 27, 31, 14), (43, 44, 28, 8), (11, 29, 35, 23), (6, 26, 27, 4), (46, 45, 29, 11), (0, 24, 25, 2), (7, 26, 41, 37), (2, 25, 40, 38), (25, 3, 39, 40), (3, 7, 37, 39), (6, 2, 38, 36), (26, 6, 36, 41), (37, 41, 45, 46), (38, 40, 44, 43), (40, 39, 47, 44), (39, 37, 46, 47), (36, 38, 43, 42), (41, 36, 42, 45), (48, 49, 51, 50), (50, 51, 53, 52), (52, 53, 55, 54), (54, 55, 57, 56), (56, 57, 59, 58), (58, 59, 61, 60), (60, 61, 63, 62), (62, 63, 65, 64), (64, 65, 67, 66), (66, 67, 69, 68), (68, 69, 71, 70), (70, 71, 73, 72), (72, 73, 75, 74), (74, 75, 77, 76), (76, 77, 79, 78), (78, 79, 81, 80), (80, 81, 83, 82), (82, 83, 85, 84), (84, 85, 87, 86), (86, 87, 89, 88), (88, 89, 91, 90), (90, 91, 93, 92), (92, 93, 95, 94), (94, 95, 97, 96), (96, 97, 99, 98), (98, 99, 101, 100), (100, 101, 103, 102), (102, 103, 105, 104), (104, 105, 107, 106), (106, 107, 109, 108), (55, 53, 114, 115), (108, 109, 111, 110), (110, 111, 49, 48), (48, 50, 52, 54, 56, 58, 60, 62, 64, 66, 68, 70, 72, 74, 76, 78, 80, 82, 84, 86, 88, 90, 92, 94, 96, 98, 100, 102, 104, 106, 108, 110), (132, 131, 195, 196), (73, 71, 123, 124), (91, 89, 132, 133), (109, 107, 141, 142), (65, 63, 119, 120), (83, 81, 128, 129), (101, 99, 137, 138), (57, 55, 115, 116), (75, 73, 124, 125), (93, 91, 133, 134), (111, 109, 142, 143), (67, 65, 120, 121), (85, 83, 129, 130), (103, 101, 138, 139), (59, 57, 116, 117), (77, 75, 125, 126), (95, 93, 134, 135), (51, 49, 112, 113), (49, 111, 143, 112), (69, 67, 121, 122), (87, 85, 130, 131), (105, 103, 139, 140), (61, 59, 117, 118), (79, 77, 126, 127), (97, 95, 135, 136), (53, 51, 113, 114), (71, 69, 122, 123), (89, 87, 131, 132), (107, 105, 140, 141), (63, 61, 118, 119), (81, 79, 127, 128), (99, 97, 136, 137), (170, 169, 233, 234), (119, 118, 182, 183), (133, 132, 196, 197), (120, 119, 183, 184), (134, 133, 197, 198), (121, 120, 184, 185), (135, 134, 198, 199), (122, 121, 185, 186), (136, 135, 199, 200), (123, 122, 186, 187), (137, 136, 200, 201), (124, 123, 187, 188), (138, 137, 201, 202), (125, 124, 188, 189), (139, 138, 202, 203), (126, 125, 189, 190), (113, 112, 177, 176), (140, 139, 203, 204), (127, 126, 190, 191), (114, 113, 176, 178), (141, 140, 204, 205), (128, 127, 191, 192), (115, 114, 178, 179), (142, 141, 205, 206), (129, 128, 192, 193), (116, 115, 179, 180), (143, 142, 206, 207), (130, 129, 193, 194), (117, 116, 180, 181), (112, 143, 207, 177), (131, 130, 194, 195), (118, 117, 181, 182), (144, 145, 176, 177), (145, 146, 178, 176), (146, 147, 179, 178), (147, 148, 180, 179), (148, 149, 181, 180), (149, 150, 182, 181), (150, 151, 183, 182), (151, 152, 184, 183), (152, 153, 185, 184), (153, 154, 186, 185), (154, 155, 187, 186), (155, 156, 188, 187), (156, 157, 189, 188), (157, 158, 190, 189), (158, 159, 191, 190), (159, 160, 192, 191), (160, 161, 193, 192), (161, 162, 194, 193), (162, 163, 195, 194), (163, 164, 196, 195), (164, 165, 197, 196), (165, 166, 198, 197), (166, 167, 199, 198), (167, 168, 200, 199), (168, 169, 201, 200), (169, 170, 202, 201), (170, 171, 203, 202), (171, 172, 204, 203), (172, 173, 205, 204), (173, 174, 206, 205), (174, 175, 207, 206), (175, 144, 177, 207), (209, 208, 239, 238, 237, 236, 235, 234, 233, 232, 231, 230, 229, 228, 227, 226, 225, 224, 223, 222, 221, 220, 219, 218, 217, 216, 215, 214, 213, 212, 211, 210), (157, 156, 220, 221), (171, 170, 234, 235), (158, 157, 221, 222), (145, 144, 208, 209), (172, 171, 235, 236), (159, 158, 222, 223), (146, 145, 209, 210), (173, 172, 236, 237), (160, 159, 223, 224), (147, 146, 210, 211), (174, 173, 237, 238), (161, 160, 224, 225), (148, 147, 211, 212), (175, 174, 238, 239), (162, 161, 225, 226), (149, 148, 212, 213), (144, 175, 239, 208), (163, 162, 226, 227), (150, 149, 213, 214), (164, 163, 227, 228), (151, 150, 214, 215), (165, 164, 228, 229), (152, 151, 215, 216), (166, 165, 229, 230), (153, 152, 216, 217), (167, 166, 230, 231), (154, 153, 217, 218), (168, 167, 231, 232), (155, 154, 218, 219), (169, 168, 232, 233), (156, 155, 219, 220), (188, 189, 253, 252), (202, 203, 267, 266), (189, 190, 254, 253), (177, 176, 240, 241), (203, 204, 268, 267), (190, 191, 255, 254), (176, 178, 242, 240), (204, 205, 269, 268), (191, 192, 256, 255), (178, 179, 243, 242), (205, 206, 270, 269), (192, 193, 257, 256), (179, 180, 244, 243), (206, 207, 271, 270), (193, 194, 258, 257), (180, 181, 245, 244), (207, 177, 241, 271), (194, 195, 259, 258), (181, 182, 246, 245), (195, 196, 260, 259), (182, 183, 247, 246), (196, 197, 261, 260), (183, 184, 248, 247), (197, 198, 262, 261), (184, 185, 249, 248), (198, 199, 263, 262), (185, 186, 250, 249), (199, 200, 264, 263), (186, 187, 251, 250), (200, 201, 265, 264), (187, 188, 252, 251), (201, 202, 266, 265)])
_uv = me_cube_001.uv_layers.new(name='UVMap')
_uv.uv.foreach_set('vector', [0.6042, 0.0, 0.625, 0.0, 0.625, 0.25, 0.6042, 0.25, 0.6042, 0.5, 0.375, 0.5, 0.375, 0.5, 0.6042, 0.5, 0.6042, 0.5, 0.625, 0.5, 0.625, 0.75, 0.6042, 0.75, 0.625, 0.75, 0.875, 0.75, 0.875, 0.75, 0.625, 0.75, 0.125, 0.5, 0.375, 0.5, 0.375, 0.75, 0.125, 0.75, 0.625, 0.5, 0.875, 0.5, 0.875, 0.75, 0.625, 0.75, 0.6042, 0.5, 0.375, 0.5, 0.375, 0.5, 0.6042, 0.5, 0.375, 0.5, 0.125, 0.5, 0.125, 0.5, 0.375, 0.5, 0.875, 0.5, 0.625, 0.5, 0.625, 0.5, 0.875, 0.5, 0.6042, 0.25, 0.625, 0.25, 0.625, 0.25, 0.6042, 0.25, 0.125, 0.75, 0.375, 0.75, 0.375, 0.75, 0.125, 0.75, 0.6042, 0.75, 0.625, 0.75, 0.625, 0.75, 0.6042, 0.75, 0.6042, 0.0, 0.375, 0.0, 0.375, 0.0, 0.6042, 0.0, 0.125, 0.75, 0.375, 0.75, 0.375, 0.75, 0.125, 0.75, 0.6042, 0.75, 0.625, 0.75, 0.625, 1.0, 0.6042, 1.0, 0.6042, 0.0, 0.375, 0.0, 0.375, 0.0, 0.6042, 0.0, 0.625, 0.75, 0.875, 0.75, 0.875, 0.75, 0.625, 0.75, 0.6042, 0.75, 0.625, 0.75, 0.625, 0.75, 0.6042, 0.75, 0.6042, 0.25, 0.625, 0.25, 0.625, 0.5, 0.6042, 0.5, 0.375, 0.5, 0.125, 0.5, 0.125, 0.5, 0.375, 0.5, 0.875, 0.5, 0.625, 0.5, 0.625, 0.5, 0.875, 0.5, 0.6042, 0.25, 0.625, 0.25, 0.625, 0.25, 0.6042, 0.25, 0.375, 0.25, 0.6042, 0.25, 0.6042, 0.25, 0.375, 0.25, 0.375, 0.25, 0.6042, 0.25, 0.6042, 0.5, 0.375, 0.5, 0.375, 0.75, 0.6042, 0.75, 0.6042, 0.75, 0.375, 0.75, 0.625, 0.0, 0.6042, 0.0, 0.6042, 0.0, 0.625, 0.0, 0.375, 0.75, 0.6042, 0.75, 0.6042, 1.0, 0.375, 1.0, 0.625, 0.0, 0.6042, 0.0, 0.6042, 0.0, 0.625, 0.0, 0.375, 0.75, 0.6042, 0.75, 0.6042, 0.75, 0.375, 0.75, 0.375, 0.25, 0.6042, 0.25, 0.6042, 0.25, 0.375, 0.25, 0.625, 0.5, 0.6042, 0.5, 0.6042, 0.5, 0.625, 0.5, 0.375, 0.5, 0.6042, 0.5, 0.6042, 0.75, 0.375, 0.75, 0.625, 0.5, 0.6042, 0.5, 0.6042, 0.5, 0.625, 0.5, 0.375, 0.0, 0.6042, 0.0, 0.6042, 0.25, 0.375, 0.25, 0.625, 0.5, 0.6042, 0.5, 0.6042, 0.5, 0.625, 0.5, 0.375, 0.25, 0.6042, 0.25, 0.6042, 0.25, 0.375, 0.25, 0.6042, 0.25, 0.625, 0.25, 0.625, 0.25, 0.6042, 0.25, 0.875, 0.5, 0.625, 0.5, 0.625, 0.5, 0.875, 0.5, 0.375, 0.5, 0.125, 0.5, 0.125, 0.5, 0.375, 0.5, 0.6042, 0.5, 0.375, 0.5, 0.375, 0.5, 0.6042, 0.5, 0.625, 0.5, 0.6042, 0.5, 0.6042, 0.5, 0.625, 0.5, 0.375, 0.25, 0.6042, 0.25, 0.6042, 0.25, 0.375, 0.25, 0.6042, 0.25, 0.625, 0.25, 0.625, 0.25, 0.6042, 0.25, 0.875, 0.5, 0.625, 0.5, 0.625, 0.5, 0.875, 0.5, 0.375, 0.5, 0.125, 0.5, 0.125, 0.5, 0.375, 0.5, 0.6042, 0.5, 0.375, 0.5, 0.375, 0.5, 0.6042, 0.5, 1.0, 0.5, 1.0, 1.0, 0.9688, 1.0, 0.9688, 0.5, 0.9688, 0.5, 0.9688, 1.0, 0.9375, 1.0, 0.9375, 0.5, 0.9375, 0.5, 0.9375, 1.0, 0.9062, 1.0, 0.9062, 0.5, 0.9062, 0.5, 0.9062, 1.0, 0.875, 1.0, 0.875, 0.5, 0.875, 0.5, 0.875, 1.0, 0.8438, 1.0, 0.8438, 0.5, 0.8438, 0.5, 0.8438, 1.0, 0.8125, 1.0, 0.8125, 0.5, 0.8125, 0.5, 0.8125, 1.0, 0.7812, 1.0, 0.7812, 0.5, 0.7812, 0.5, 0.7812, 1.0, 0.75, 1.0, 0.75, 0.5, 0.75, 0.5, 0.75, 1.0, 0.7188, 1.0, 0.7188, 0.5, 0.7188, 0.5, 0.7188, 1.0, 0.6875, 1.0, 0.6875, 0.5, 0.6875, 0.5, 0.6875, 1.0, 0.6562, 1.0, 0.6562, 0.5, 0.6562, 0.5, 0.6562, 1.0, 0.625, 1.0, 0.625, 0.5, 0.625, 0.5, 0.625, 1.0, 0.5938, 1.0, 0.5938, 0.5, 0.5938, 0.5, 0.5938, 1.0, 0.5625, 1.0, 0.5625, 0.5, 0.5625, 0.5, 0.5625, 1.0, 0.5312, 1.0, 0.5312, 0.5, 0.5312, 0.5, 0.5312, 1.0, 0.5, 1.0, 0.5, 0.5, 0.5, 0.5, 0.5, 1.0, 0.4688, 1.0, 0.4688, 0.5, 0.4688, 0.5, 0.4688, 1.0, 0.4375, 1.0, 0.4375, 0.5, 0.4375, 0.5, 0.4375, 1.0, 0.4062, 1.0, 0.4062, 0.5, 0.4062, 0.5, 0.4062, 1.0, 0.375, 1.0, 0.375, 0.5, 0.375, 0.5, 0.375, 1.0, 0.3438, 1.0, 0.3438, 0.5, 0.3438, 0.5, 0.3438, 1.0, 0.3125, 1.0, 0.3125, 0.5, 0.3125, 0.5, 0.3125, 1.0, 0.2812, 1.0, 0.2812, 0.5, 0.2812, 0.5, 0.2812, 1.0, 0.25, 1.0, 0.25, 0.5, 0.25, 0.5, 0.25, 1.0, 0.2188, 1.0, 0.2188, 0.5, 0.2188, 0.5, 0.2188, 1.0, 0.1875, 1.0, 0.1875, 0.5, 0.1875, 0.5, 0.1875, 1.0, 0.1562, 1.0, 0.1562, 0.5, 0.1562, 0.5, 0.1562, 1.0, 0.125, 1.0, 0.125, 0.5, 0.125, 0.5, 0.125, 1.0, 0.09375, 1.0, 0.09375, 0.5, 0.09375, 0.5, 0.09375, 1.0, 0.0625, 1.0, 0.0625, 0.5, 0.9062, 1.0, 0.9375, 1.0, 0.9375, 1.0, 0.9062, 1.0, 0.0625, 0.5, 0.0625, 1.0, 0.03125, 1.0, 0.03125, 0.5, 0.03125, 0.5, 0.03125, 1.0, 0.0, 1.0, 0.0, 0.5, 0.75, 0.49, 0.7968, 0.4854, 0.8418, 0.4717, 0.8833, 0.4496, 0.9197, 0.4197, 0.9496, 0.3833, 0.9717, 0.3418, 0.9854, 0.2968, 0.99, 0.25, 0.9854, 0.2032, 0.9717, 0.1582, 0.9496, 0.1167, 0.9197, 0.08029, 0.8833, 0.05045, 0.8418, 0.02827, 0.7968, 0.01461, 0.75, 0.01, 0.7032, 0.01461, 0.6582, 0.02827, 0.6167, 0.05045, 0.5803, 0.08029, 0.5504, 0.1167, 0.5283, 0.1582, 0.5146, 0.2032, 0.51, 0.25, 0.5146, 0.2968, 0.5283, 0.3418, 0.5504, 0.3833, 0.5803, 0.4197, 0.6167, 0.4496, 0.6582, 0.4717, 0.7032, 0.4854, 0.375, 1.0, 0.4062, 1.0, 0.4062, 1.0, 0.375, 1.0, 0.625, 1.0, 0.6562, 1.0, 0.6562, 1.0, 0.625, 1.0, 0.3438, 1.0, 0.375, 1.0, 0.375, 1.0, 0.3438, 1.0, 0.0625, 1.0, 0.09375, 1.0, 0.09375, 1.0, 0.0625, 1.0, 0.75, 1.0, 0.7812, 1.0, 0.7812, 1.0, 0.75, 1.0, 0.4688, 1.0, 0.5, 1.0, 0.5, 1.0, 0.4688, 1.0, 0.1875, 1.0, 0.2188, 1.0, 0.2188, 1.0, 0.1875, 1.0, 0.875, 1.0, 0.9062, 1.0, 0.9062, 1.0, 0.875, 1.0, 0.5938, 1.0, 0.625, 1.0, 0.625, 1.0, 0.5938, 1.0, 0.3125, 1.0, 0.3438, 1.0, 0.3438, 1.0, 0.3125, 1.0, 0.03125, 1.0, 0.0625, 1.0, 0.0625, 1.0, 0.03125, 1.0, 0.7188, 1.0, 0.75, 1.0, 0.75, 1.0, 0.7188, 1.0, 0.4375, 1.0, 0.4688, 1.0, 0.4688, 1.0, 0.4375, 1.0, 0.1562, 1.0, 0.1875, 1.0, 0.1875, 1.0, 0.1562, 1.0, 0.8438, 1.0, 0.875, 1.0, 0.875, 1.0, 0.8438, 1.0, 0.5625, 1.0, 0.5938, 1.0, 0.5938, 1.0, 0.5625, 1.0, 0.2812, 1.0, 0.3125, 1.0, 0.3125, 1.0, 0.2812, 1.0, 0.9688, 1.0, 1.0, 1.0, 1.0, 1.0, 0.9688, 1.0, 0.0, 1.0, 0.03125, 1.0, 0.03125, 1.0, 0.0, 1.0, 0.6875, 1.0, 0.7188, 1.0, 0.7188, 1.0, 0.6875, 1.0, 0.4062, 1.0, 0.4375, 1.0, 0.4375, 1.0, 0.4062, 1.0, 0.125, 1.0, 0.1562, 1.0, 0.1562, 1.0, 0.125, 1.0, 0.8125, 1.0, 0.8438, 1.0, 0.8438, 1.0, 0.8125, 1.0, 0.5312, 1.0, 0.5625, 1.0, 0.5625, 1.0, 0.5312, 1.0, 0.25, 1.0, 0.2812, 1.0, 0.2812, 1.0, 0.25, 1.0, 0.9375, 1.0, 0.9688, 1.0, 0.9688, 1.0, 0.9375, 1.0, 0.6562, 1.0, 0.6875, 1.0, 0.6875, 1.0, 0.6562, 1.0, 0.375, 1.0, 0.4062, 1.0, 0.4062, 1.0, 0.375, 1.0, 0.09375, 1.0, 0.125, 1.0, 0.125, 1.0, 0.09375, 1.0, 0.7812, 1.0, 0.8125, 1.0, 0.8125, 1.0, 0.7812, 1.0, 0.5, 1.0, 0.5312, 1.0, 0.5312, 1.0, 0.5, 1.0, 0.2188, 1.0, 0.25, 1.0, 0.25, 1.0, 0.2188, 1.0, 0.4035, 0.1864, 0.4129, 0.2176, 0.4129, 0.2176, 0.4035, 0.1864, 0.7812, 1.0, 0.8125, 1.0, 0.8125, 1.0, 0.7812, 1.0, 0.3438, 1.0, 0.375, 1.0, 0.375, 1.0, 0.3438, 1.0, 0.75, 1.0, 0.7812, 1.0, 0.7812, 1.0, 0.75, 1.0, 0.3125, 1.0, 0.3438, 1.0, 0.3438, 1.0, 0.3125, 1.0, 0.7188, 1.0, 0.75, 1.0, 0.75, 1.0, 0.7188, 1.0, 0.2812, 1.0, 0.3125, 1.0, 0.3125, 1.0, 0.2812, 1.0, 0.6875, 1.0, 0.7188, 1.0, 0.7188, 1.0, 0.6875, 1.0, 0.25, 1.0, 0.2812, 1.0, 0.2812, 1.0, 0.25, 1.0, 0.6562, 1.0, 0.6875, 1.0, 0.6875, 1.0, 0.6562, 1.0, 0.2188, 1.0, 0.25, 1.0, 0.25, 1.0, 0.2188, 1.0, 0.625, 1.0, 0.6562, 1.0, 0.6562, 1.0, 0.625, 1.0, 0.1875, 1.0, 0.2188, 1.0, 0.2188, 1.0, 0.1875, 1.0, 0.5938, 1.0, 0.625, 1.0, 0.625, 1.0, 0.5938, 1.0, 0.1562, 1.0, 0.1875, 1.0, 0.1875, 1.0, 0.1562, 1.0, 0.5625, 1.0, 0.5938, 1.0, 0.5938, 1.0, 0.5625, 1.0, 0.9688, 1.0, 1.0, 1.0, 1.0, 1.0, 0.9688, 1.0, 0.125, 1.0, 0.1562, 1.0, 0.1562, 1.0, 0.125, 1.0, 0.5312, 1.0, 0.5625, 1.0, 0.5625, 1.0, 0.5312, 1.0, 0.9375, 1.0, 0.9688, 1.0, 0.9688, 1.0, 0.9375, 1.0, 0.09375, 1.0, 0.125, 1.0, 0.125, 1.0, 0.09375, 1.0, 0.5, 1.0, 0.5312, 1.0, 0.5312, 1.0, 0.5, 1.0, 0.9062, 1.0, 0.9375, 1.0, 0.9375, 1.0, 0.9062, 1.0, 0.0625, 1.0, 0.09375, 1.0, 0.09375, 1.0, 0.0625, 1.0, 0.4688, 1.0, 0.5, 1.0, 0.5, 1.0, 0.4688, 1.0, 0.875, 1.0, 0.9062, 1.0, 0.9062, 1.0, 0.875, 1.0, 0.03125, 1.0, 0.0625, 1.0, 0.0625, 1.0, 0.03125, 1.0, 0.4375, 1.0, 0.4688, 1.0, 0.4688, 1.0, 0.4375, 1.0, 0.8438, 1.0, 0.875, 1.0, 0.875, 1.0, 0.8438, 1.0, 0.0, 1.0, 0.03125, 1.0, 0.03125, 1.0, 0.0, 1.0, 0.4062, 1.0, 0.4375, 1.0, 0.4375, 1.0, 0.4062, 1.0, 0.8125, 1.0, 0.8438, 1.0, 0.8438, 1.0, 0.8125, 1.0, 0.25, 0.08387, 0.2176, 0.08706, 0.2968, 0.4854, 0.25, 0.49, 0.2176, 0.08706, 0.1864, 0.09652, 0.3418, 0.4717, 0.2968, 0.4854, 0.1864, 0.09652, 0.1577, 0.1119, 0.3833, 0.4496, 0.3418, 0.4717, 0.1577, 0.1119, 0.1325, 0.1325, 0.4197, 0.4197, 0.3833, 0.4496, 0.1325, 0.1325, 0.1119, 0.1577, 0.4496, 0.3833, 0.4197, 0.4197, 0.1119, 0.1577, 0.09652, 0.1864, 0.4717, 0.3418, 0.4496, 0.3833, 0.09652, 0.1864, 0.08706, 0.2176, 0.4854, 0.2968, 0.4717, 0.3418, 0.08706, 0.2176, 0.08387, 0.25, 0.49, 0.25, 0.4854, 0.2968, 0.08387, 0.25, 0.08706, 0.2824, 0.4854, 0.2032, 0.49, 0.25, 0.08706, 0.2824, 0.09652, 0.3136, 0.4717, 0.1582, 0.4854, 0.2032, 0.09652, 0.3136, 0.1119, 0.3423, 0.4496, 0.1167, 0.4717, 0.1582, 0.1119, 0.3423, 0.1325, 0.3675, 0.4197, 0.08029, 0.4496, 0.1167, 0.1325, 0.3675, 0.1577, 0.3881, 0.3833, 0.05045, 0.4197, 0.08029, 0.1577, 0.3881, 0.1864, 0.4035, 0.3418, 0.02827, 0.3833, 0.05045, 0.1864, 0.4035, 0.2176, 0.4129, 0.2968, 0.01461, 0.3418, 0.02827, 0.2176, 0.4129, 0.25, 0.4161, 0.25, 0.01, 0.2968, 0.01461, 0.25, 0.4161, 0.2824, 0.4129, 0.2032, 0.01461, 0.25, 0.01, 0.2824, 0.4129, 0.3136, 0.4035, 0.1582, 0.02827, 0.2032, 0.01461, 0.3136, 0.4035, 0.3423, 0.3881, 0.1167, 0.05045, 0.1582, 0.02827, 0.3423, 0.3881, 0.3675, 0.3675, 0.08029, 0.08029, 0.1167, 0.05045, 0.3675, 0.3675, 0.3881, 0.3423, 0.05045, 0.1167, 0.08029, 0.08029, 0.3881, 0.3423, 0.4035, 0.3136, 0.02827, 0.1582, 0.05045, 0.1167, 0.4035, 0.3136, 0.4129, 0.2824, 0.01461, 0.2032, 0.02827, 0.1582, 0.4129, 0.2824, 0.4161, 0.25, 0.01, 0.25, 0.01461, 0.2032, 0.4161, 0.25, 0.4129, 0.2176, 0.01461, 0.2968, 0.01, 0.25, 0.4129, 0.2176, 0.4035, 0.1864, 0.02827, 0.3418, 0.01461, 0.2968, 0.4035, 0.1864, 0.3881, 0.1577, 0.05045, 0.3833, 0.02827, 0.3418, 0.3881, 0.1577, 0.3675, 0.1325, 0.08029, 0.4197, 0.05045, 0.3833, 0.3675, 0.1325, 0.3423, 0.1119, 0.1167, 0.4496, 0.08029, 0.4197, 0.3423, 0.1119, 0.3136, 0.09652, 0.1582, 0.4717, 0.1167, 0.4496, 0.3136, 0.09652, 0.2824, 0.08706, 0.2032, 0.4854, 0.1582, 0.4717, 0.2824, 0.08706, 0.25, 0.08387, 0.25, 0.49, 0.2032, 0.4854, 0.2176, 0.08706, 0.25, 0.08387, 0.2824, 0.08706, 0.3136, 0.09652, 0.3423, 0.1119, 0.3675, 0.1325, 0.3881, 0.1577, 0.4035, 0.1864, 0.4129, 0.2176, 0.4161, 0.25, 0.4129, 0.2824, 0.4035, 0.3136, 0.3881, 0.3423, 0.3675, 0.3675, 0.3423, 0.3881, 0.3136, 0.4035, 0.2824, 0.4129, 0.25, 0.4161, 0.2176, 0.4129, 0.1864, 0.4035, 0.1577, 0.3881, 0.1325, 0.3675, 0.1119, 0.3423, 0.09652, 0.3136, 0.08706, 0.2824, 0.08387, 0.25, 0.08706, 0.2176, 0.09652, 0.1864, 0.1119, 0.1577, 0.1325, 0.1325, 0.1577, 0.1119, 0.1864, 0.09652, 0.1577, 0.3881, 0.1325, 0.3675, 0.1325, 0.3675, 0.1577, 0.3881, 0.3881, 0.1577, 0.4035, 0.1864, 0.4035, 0.1864, 0.3881, 0.1577, 0.1864, 0.4035, 0.1577, 0.3881, 0.1577, 0.3881, 0.1864, 0.4035, 0.2176, 0.08706, 0.25, 0.08387, 0.25, 0.08387, 0.2176, 0.08706, 0.3675, 0.1325, 0.3881, 0.1577, 0.3881, 0.1577, 0.3675, 0.1325, 0.2176, 0.4129, 0.1864, 0.4035, 0.1864, 0.4035, 0.2176, 0.4129, 0.1864, 0.09652, 0.2176, 0.08706, 0.2176, 0.08706, 0.1864, 0.09652, 0.3423, 0.1119, 0.3675, 0.1325, 0.3675, 0.1325, 0.3423, 0.1119, 0.25, 0.4161, 0.2176, 0.4129, 0.2176, 0.4129, 0.25, 0.4161, 0.1577, 0.1119, 0.1864, 0.09652, 0.1864, 0.09652, 0.1577, 0.1119, 0.3136, 0.09652, 0.3423, 0.1119, 0.3423, 0.1119, 0.3136, 0.09652, 0.2824, 0.4129, 0.25, 0.4161, 0.25, 0.4161, 0.2824, 0.4129, 0.1325, 0.1325, 0.1577, 0.1119, 0.1577, 0.1119, 0.1325, 0.1325, 0.2824, 0.08706, 0.3136, 0.09652, 0.3136, 0.09652, 0.2824, 0.08706, 0.3136, 0.4035, 0.2824, 0.4129, 0.2824, 0.4129, 0.3136, 0.4035, 0.1119, 0.1577, 0.1325, 0.1325, 0.1325, 0.1325, 0.1119, 0.1577, 0.25, 0.08387, 0.2824, 0.08706, 0.2824, 0.08706, 0.25, 0.08387, 0.3423, 0.3881, 0.3136, 0.4035, 0.3136, 0.4035, 0.3423, 0.3881, 0.09652, 0.1864, 0.1119, 0.1577, 0.1119, 0.1577, 0.09652, 0.1864, 0.3675, 0.3675, 0.3423, 0.3881, 0.3423, 0.3881, 0.3675, 0.3675, 0.08706, 0.2176, 0.09652, 0.1864, 0.09652, 0.1864, 0.08706, 0.2176, 0.3881, 0.3423, 0.3675, 0.3675, 0.3675, 0.3675, 0.3881, 0.3423, 0.08387, 0.25, 0.08706, 0.2176, 0.08706, 0.2176, 0.08387, 0.25, 0.4035, 0.3136, 0.3881, 0.3423, 0.3881, 0.3423, 0.4035, 0.3136, 0.08706, 0.2824, 0.08387, 0.25, 0.08387, 0.25, 0.08706, 0.2824, 0.4129, 0.2824, 0.4035, 0.3136, 0.4035, 0.3136, 0.4129, 0.2824, 0.09652, 0.3136, 0.08706, 0.2824, 0.08706, 0.2824, 0.09652, 0.3136, 0.4161, 0.25, 0.4129, 0.2824, 0.4129, 0.2824, 0.4161, 0.25, 0.1119, 0.3423, 0.09652, 0.3136, 0.09652, 0.3136, 0.1119, 0.3423, 0.4129, 0.2176, 0.4161, 0.25, 0.4161, 0.25, 0.4129, 0.2176, 0.1325, 0.3675, 0.1119, 0.3423, 0.1119, 0.3423, 0.1325, 0.3675, 0.625, 1.0, 0.5938, 1.0, 0.5938, 1.0, 0.625, 1.0, 0.1875, 1.0, 0.1562, 1.0, 0.1562, 1.0, 0.1875, 1.0, 0.5938, 1.0, 0.5625, 1.0, 0.5625, 1.0, 0.5938, 1.0, 1.0, 1.0, 0.9688, 1.0, 0.9688, 1.0, 1.0, 1.0, 0.1562, 1.0, 0.125, 1.0, 0.125, 1.0, 0.1562, 1.0, 0.5625, 1.0, 0.5312, 1.0, 0.5312, 1.0, 0.5625, 1.0, 0.9688, 1.0, 0.9375, 1.0, 0.9375, 1.0, 0.9688, 1.0, 0.125, 1.0, 0.09375, 1.0, 0.09375, 1.0, 0.125, 1.0, 0.5312, 1.0, 0.5, 1.0, 0.5, 1.0, 0.5312, 1.0, 0.9375, 1.0, 0.9062, 1.0, 0.9062, 1.0, 0.9375, 1.0, 0.09375, 1.0, 0.0625, 1.0, 0.0625, 1.0, 0.09375, 1.0, 0.5, 1.0, 0.4688, 1.0, 0.4688, 1.0, 0.5, 1.0, 0.9062, 1.0, 0.875, 1.0, 0.875, 1.0, 0.9062, 1.0, 0.0625, 1.0, 0.03125, 1.0, 0.03125, 1.0, 0.0625, 1.0, 0.4688, 1.0, 0.4375, 1.0, 0.4375, 1.0, 0.4688, 1.0, 0.875, 1.0, 0.8438, 1.0, 0.8438, 1.0, 0.875, 1.0, 0.03125, 1.0, 0.0, 1.0, 0.0, 1.0, 0.03125, 1.0, 0.4375, 1.0, 0.4062, 1.0, 0.4062, 1.0, 0.4375, 1.0, 0.8438, 1.0, 0.8125, 1.0, 0.8125, 1.0, 0.8438, 1.0, 0.4062, 1.0, 0.375, 1.0, 0.375, 1.0, 0.4062, 1.0, 0.8125, 1.0, 0.7812, 1.0, 0.7812, 1.0, 0.8125, 1.0, 0.375, 1.0, 0.3438, 1.0, 0.3438, 1.0, 0.375, 1.0, 0.7812, 1.0, 0.75, 1.0, 0.75, 1.0, 0.7812, 1.0, 0.3438, 1.0, 0.3125, 1.0, 0.3125, 1.0, 0.3438, 1.0, 0.75, 1.0, 0.7188, 1.0, 0.7188, 1.0, 0.75, 1.0, 0.3125, 1.0, 0.2812, 1.0, 0.2812, 1.0, 0.3125, 1.0, 0.7188, 1.0, 0.6875, 1.0, 0.6875, 1.0, 0.7188, 1.0, 0.2812, 1.0, 0.25, 1.0, 0.25, 1.0, 0.2812, 1.0, 0.6875, 1.0, 0.6562, 1.0, 0.6562, 1.0, 0.6875, 1.0, 0.25, 1.0, 0.2188, 1.0, 0.2188, 1.0, 0.25, 1.0, 0.6562, 1.0, 0.625, 1.0, 0.625, 1.0, 0.6562, 1.0, 0.2188, 1.0, 0.1875, 1.0, 0.1875, 1.0, 0.2188, 1.0])
me_cube_001.materials.append(mat_material_002)
me_cube_001.use_remesh_fix_poles = True
me_cube_001.use_remesh_preserve_attributes = False
me_cube_001.use_mirror_vertex_groups = False
me_cube_001.update()
me_cube_002 = bpy.data.meshes.new('Cube.002')
me_cube_002.from_pydata([(-0.9949, -1.664, -0.6569), (-1.0, -0.1993, 0.9925), (-1.002, 1.193, -0.5334), (-1.0, 0.2965, 0.985), (1.005, -1.664, -0.6569), (1.0, -0.1993, 0.9925), (0.9978, 1.193, -0.5334), (1.0, 0.2965, 0.985)], [], [(0, 1, 3, 2), (2, 3, 7, 6), (6, 7, 5, 4), (4, 5, 1, 0), (2, 6, 4, 0), (7, 3, 1, 5)])
_uv = me_cube_002.uv_layers.new(name='UVMap')
_uv.uv.foreach_set('vector', [0.375, 0.0, 0.625, 0.0, 0.625, 0.25, 0.375, 0.25, 0.375, 0.25, 0.625, 0.25, 0.625, 0.5, 0.375, 0.5, 0.375, 0.5, 0.625, 0.5, 0.625, 0.75, 0.375, 0.75, 0.375, 0.75, 0.625, 0.75, 0.625, 1.0, 0.375, 1.0, 0.125, 0.5, 0.375, 0.5, 0.375, 0.75, 0.125, 0.75, 0.625, 0.5, 0.875, 0.5, 0.875, 0.75, 0.625, 0.75])
me_cube_002.materials.append(mat_material_002)
me_cube_002.use_remesh_fix_poles = True
me_cube_002.use_remesh_preserve_attributes = False
me_cube_002.use_mirror_vertex_groups = False
me_cube_002.update()
me_cube_003 = bpy.data.meshes.new('Cube.003')
me_cube_003.from_pydata([(2.22, -1.531, -0.6114), (2.223, -0.6931, 1.31), (2.213, 1.326, -0.4879), (2.497, 0.283, 1.329), (4.22, -1.531, -0.6114), (4.223, -0.6931, 1.31), (4.213, 1.326, -0.4879), (4.497, 0.283, 1.329)], [], [(0, 1, 3, 2), (2, 3, 7, 6), (6, 7, 5, 4), (4, 5, 1, 0), (2, 6, 4, 0), (7, 3, 1, 5)])
_uv = me_cube_003.uv_layers.new(name='UVMap')
_uv.uv.foreach_set('vector', [0.375, 0.0, 0.625, 0.0, 0.625, 0.25, 0.375, 0.25, 0.375, 0.25, 0.625, 0.25, 0.625, 0.5, 0.375, 0.5, 0.375, 0.5, 0.625, 0.5, 0.625, 0.75, 0.375, 0.75, 0.375, 0.75, 0.625, 0.75, 0.625, 1.0, 0.375, 1.0, 0.125, 0.5, 0.375, 0.5, 0.375, 0.75, 0.125, 0.75, 0.625, 0.5, 0.875, 0.5, 0.875, 0.75, 0.625, 0.75])
me_cube_003.materials.append(mat_material_002)
me_cube_003.use_remesh_fix_poles = True
me_cube_003.use_remesh_preserve_attributes = False
me_cube_003.use_mirror_vertex_groups = False
me_cube_003.update()
me_cube_004 = bpy.data.meshes.new('Cube.004')
me_cube_004.from_pydata([(-0.1749, -3.186, 0.8124), (-0.3305, -3.358, 0.976), (-0.1749, -2.93, 0.8124), (-0.3305, -2.807, 0.976), (0.0184, -3.186, 0.8124), (0.1834, -3.33, 0.9824), (0.0184, -2.93, 0.8124), (0.1834, -2.778, 0.9824), (-0.1749, -3.177, 0.6885), (-0.1749, -2.97, 0.6856), (0.0184, -3.177, 0.6885), (0.0184, -2.97, 0.6856), (-0.1749, -3.171, 0.4551), (-0.1749, -2.987, 0.4508), (0.0184, -3.171, 0.4551), (0.0184, -2.987, 0.4508), (-0.1749, -3.186, 0.2675), (-0.1749, -2.945, 0.2632), (0.0184, -3.186, 0.2675), (0.0184, -2.945, 0.2632), (-0.1749, -3.17, 0.1236), (-0.1749, -3.04, -0.04223), (0.0184, -3.17, 0.1236), (0.0184, -3.04, -0.04223), (-0.1749, -2.78, 0.1468), (0.0184, -2.78, 0.1468), (-0.1749, -2.875, -0.04922), (0.0184, -2.875, -0.04922), (-0.1749, -1.835, 0.1227), (0.0184, -1.835, 0.1227), (-0.1749, -1.849, -0.04808), (0.0184, -1.849, -0.04808), (-0.1749, -1.667, 0.2414), (0.0184, -1.667, 0.2414), (-0.1749, -1.656, 0.04778), (0.0184, -1.656, 0.04778), (-0.2201, -1.451, 0.3903), (0.03537, -1.451, 0.3903), (-0.2201, -1.418, 0.1868), (0.03537, -1.418, 0.1868)], [], [(0, 1, 3, 2), (2, 3, 7, 6), (6, 7, 5, 4), (4, 5, 1, 0), (0, 2, 9, 8), (7, 3, 1, 5), (11, 10, 14, 15), (6, 4, 10, 11), (4, 0, 8, 10), (2, 6, 11, 9), (15, 14, 18, 19), (8, 9, 13, 12), (10, 8, 12, 14), (9, 11, 15, 13), (18, 16, 20, 22), (12, 13, 17, 16), (14, 12, 16, 18), (13, 15, 19, 17), (21, 23, 22, 20), (19, 23, 27, 25), (19, 18, 22, 23), (16, 17, 21, 20), (24, 25, 29, 28), (17, 19, 25, 24), (21, 17, 24, 26), (23, 21, 26, 27), (30, 28, 32, 34), (26, 24, 28, 30), (27, 26, 30, 31), (25, 27, 31, 29), (33, 35, 39, 37), (31, 30, 34, 35), (29, 31, 35, 33), (28, 29, 33, 32), (36, 37, 39, 38), (32, 33, 37, 36), (34, 32, 36, 38), (35, 34, 38, 39)])
_uv = me_cube_004.uv_layers.new(name='UVMap')
_uv.uv.foreach_set('vector', [0.375, 0.0, 0.625, 0.0, 0.625, 0.25, 0.375, 0.25, 0.375, 0.25, 0.625, 0.25, 0.625, 0.5, 0.375, 0.5, 0.375, 0.5, 0.625, 0.5, 0.625, 0.75, 0.375, 0.75, 0.375, 0.75, 0.625, 0.75, 0.625, 1.0, 0.375, 1.0, 0.375, 0.0, 0.375, 0.25, 0.375, 0.25, 0.375, 0.0, 0.625, 0.5, 0.875, 0.5, 0.875, 0.75, 0.625, 0.75, 0.375, 0.5, 0.375, 0.75, 0.375, 0.75, 0.375, 0.5, 0.375, 0.5, 0.375, 0.75, 0.375, 0.75, 0.375, 0.5, 0.375, 0.75, 0.375, 1.0, 0.375, 1.0, 0.375, 0.75, 0.375, 0.25, 0.375, 0.5, 0.375, 0.5, 0.375, 0.25, 0.375, 0.5, 0.375, 0.75, 0.375, 0.75, 0.375, 0.5, 0.375, 0.0, 0.375, 0.25, 0.375, 0.25, 0.375, 0.0, 0.375, 0.75, 0.375, 1.0, 0.375, 1.0, 0.375, 0.75, 0.375, 0.25, 0.375, 0.5, 0.375, 0.5, 0.375, 0.25, 0.375, 0.75, 0.375, 1.0, 0.375, 1.0, 0.375, 0.75, 0.375, 0.0, 0.375, 0.25, 0.375, 0.25, 0.375, 0.0, 0.375, 0.75, 0.375, 1.0, 0.375, 1.0, 0.375, 0.75, 0.375, 0.25, 0.375, 0.5, 0.375, 0.5, 0.375, 0.25, 0.125, 0.5, 0.375, 0.5, 0.375, 0.75, 0.125, 0.75, 0.375, 0.5, 0.375, 0.5, 0.375, 0.5, 0.375, 0.5, 0.375, 0.5, 0.375, 0.75, 0.375, 0.75, 0.375, 0.5, 0.375, 0.0, 0.375, 0.25, 0.375, 0.25, 0.375, 0.0, 0.375, 0.25, 0.375, 0.5, 0.375, 0.5, 0.375, 0.25, 0.375, 0.25, 0.375, 0.5, 0.375, 0.5, 0.375, 0.25, 0.375, 0.25, 0.375, 0.25, 0.375, 0.25, 0.375, 0.25, 0.375, 0.5, 0.125, 0.5, 0.125, 0.5, 0.375, 0.5, 0.375, 0.25, 0.375, 0.25, 0.375, 0.25, 0.375, 0.25, 0.375, 0.25, 0.375, 0.25, 0.375, 0.25, 0.375, 0.25, 0.375, 0.5, 0.125, 0.5, 0.125, 0.5, 0.375, 0.5, 0.375, 0.5, 0.375, 0.5, 0.375, 0.5, 0.375, 0.5, 0.375, 0.5, 0.375, 0.5, 0.375, 0.5, 0.375, 0.5, 0.375, 0.5, 0.125, 0.5, 0.125, 0.5, 0.375, 0.5, 0.375, 0.5, 0.375, 0.5, 0.375, 0.5, 0.375, 0.5, 0.375, 0.25, 0.375, 0.5, 0.375, 0.5, 0.375, 0.25, 0.375, 0.25, 0.375, 0.5, 0.375, 0.5, 0.375, 0.25, 0.375, 0.25, 0.375, 0.5, 0.375, 0.5, 0.375, 0.25, 0.375, 0.25, 0.375, 0.25, 0.375, 0.25, 0.375, 0.25, 0.375, 0.5, 0.125, 0.5, 0.125, 0.5, 0.375, 0.5])
me_cube_004.materials.append(mat_material_002)
me_cube_004.use_remesh_preserve_volume = False
me_cube_004.use_remesh_preserve_attributes = False
me_cube_004.use_mirror_vertex_groups = False
me_cube_004.update()

# ---- objects
ob_cube = bpy.data.objects.new('Cube', me_cube)
ob_light = bpy.data.objects.new('Light', light_light)
ob_camera = bpy.data.objects.new('Camera', cam_camera)
ob_zz = bpy.data.objects.new('zz', None)
ob_cube_001 = bpy.data.objects.new('Cube.001', me_cube_001)
ob_cube_002 = bpy.data.objects.new('Cube.002', me_cube_002)
ob_cube_003 = bpy.data.objects.new('Cube.003', me_cube_003)
ob_cube_004 = bpy.data.objects.new('Cube.004', me_cube_004)

# ---- transforms, parenting, visibility, modifiers, constraints
ob_cube.location = (0.004535, 0.9497, 0.09291)
ob_cube.scale = (0.6057, 0.6057, 0.6057)
ob_cube.lock_rotations_4d = False
ob_cube.empty_display_type = 'ARROWS'
ob_cube.lineart.crease_threshold = 0.0
ob_light.location = (4.067, 1.004, 5.891)
ob_light.rotation_euler = (0.6503, 0.05522, 1.866)
ob_light.scale = (0.9967, 0.9967, 0.9967)
ob_light.lock_rotations_4d = False
ob_light.empty_display_type = 'ARROWS'
ob_light.color = (0.0, 0.0, 0.0, 0.0)
ob_light.lineart.crease_threshold = 0.0
ob_camera.location = (7.359, -6.926, 4.958)
ob_camera.rotation_euler = (1.109, 0.0, 0.8149)
ob_camera.lock_rotations_4d = False
ob_camera.empty_display_type = 'ARROWS'
ob_camera.color = (0.0, 0.0, 0.0, 0.0)
ob_camera.display_type = 'WIRE'
ob_camera.lineart.crease_threshold = 0.0
ob_zz.location = (0.004535, -0.4617, 0.1567)
ob_zz.rotation_euler = (1.571, -0.0, 1.571)
ob_zz.scale = (0.9967, 0.9967, 0.9967)
ob_zz.empty_display_type = 'IMAGE'
ob_zz.empty_display_size = 5.0
ob_zz.empty_image_depth = 'BACK'
ob_zz.show_empty_image_perspective = False
ob_zz.empty_image_side = 'FRONT'
ob_zz.lineart.crease_threshold = 0.0
ob_cube_001.location = (2.775e-16, 0.5545, 1.25)
ob_cube_001.scale = (0.2519, 0.2519, 0.2519)
ob_cube_001.lineart.crease_threshold = 0.0
ob_cube_002.location = (-0.01381, -2.162, 1.428)
ob_cube_002.rotation_euler = (-0.03293, 0.0006407, -0.005771)
ob_cube_002.scale = (0.03829, 0.05692, 0.05692)
ob_cube_002.lineart.crease_threshold = 0.0
ob_cube_003.location = (-0.01381, 1.135, 1.411)
ob_cube_003.rotation_euler = (-0.03293, 0.0006407, -0.005771)
ob_cube_003.scale = (0.03829, 0.05692, 0.05692)
ob_cube_003.lineart.crease_threshold = 0.0
_m = ob_cube_003.modifiers.new('Mirror', 'MIRROR')
ob_cube_004.location = (0.004535, 0.9497, 0.09291)
ob_cube_004.scale = (0.6057, 0.6057, 0.6057)
ob_cube_004.lock_rotations_4d = False
ob_cube_004.empty_display_type = 'ARROWS'
ob_cube_004.lineart.crease_threshold = 0.0

# ---- collection membership
col_collection.objects.link(ob_cube)
col_collection.objects.link(ob_light)
col_collection.objects.link(ob_camera)
col_collection.objects.link(ob_zz)
col_collection.objects.link(ob_cube_001)
col_collection.objects.link(ob_cube_002)
col_collection.objects.link(ob_cube_003)
col_collection.objects.link(ob_cube_004)

# ---- scene / render settings (as saved in the file)
scene.camera = ob_camera
scene.frame_start = 1; scene.frame_end = 250; scene.frame_set(0)
scene.render.engine = 'BLENDER_EEVEE_NEXT'
scene.cycles.use_denoising = False
scene.cycles.samples = 128
scene.cycles.sampling_pattern = 'TABULATED_SOBOL'
scene.cycles.use_adaptive_sampling = False
scene.cycles.use_light_tree = False
scene.view_settings.view_transform = 'Filmic'
bpy.context.view_layer.update()
